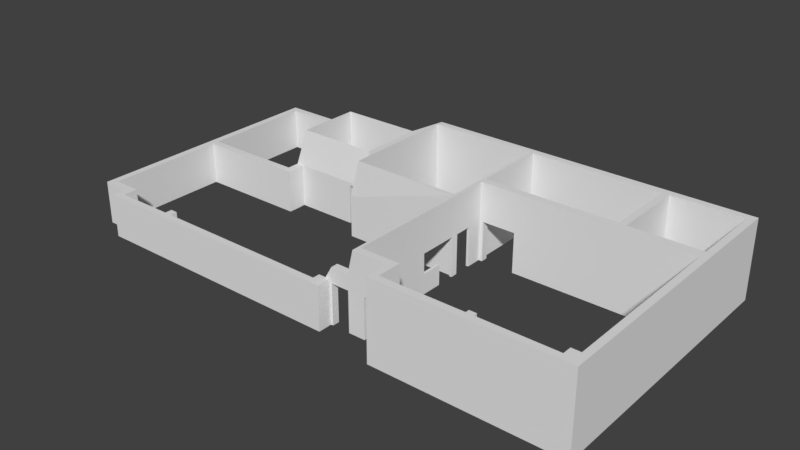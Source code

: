 # Source: Full-Building-Door.blend  (saved by Blender 2.79.0; exported with 4.5.12 LTS)
import bpy
from mathutils import Matrix  # noqa: F401  (used for matrix-valued properties, if any)

bpy.ops.wm.read_factory_settings(use_empty=True)
scene = bpy.context.scene
scene.name = 'Scene'

# ---- collections
col_collection_1 = bpy.data.collections.new('Collection 1'); scene.collection.children.link(col_collection_1)

# ---- world
world_world = bpy.data.worlds.new('World'); scene.world = world_world
world_world.color = (0.05088, 0.05088, 0.05088)
world_world.use_sun_shadow = False
world_world.sun_shadow_jitter_overblur = 0.0
world_world.cycles.sampling_method = 'MANUAL'

# ---- meshes
me_cube_001 = bpy.data.meshes.new('Cube.001')
me_cube_001.from_pydata([(30.61, 15.99, 4.5), (30.61, 15.99, 0.0), (30.61, 0.0, 4.5), (30.61, 0.0, 0.0), (0.0, 15.99, 2.477), (0.0, 15.99, 0.0), (0.0, 1.395, 2.477), (0.0, 1.395, 0.0), (18.2, 1.395, 4.5), (18.05, 1.395, 4.5), (5.796, 0.5885, 2.477), (0.4, 1.395, 2.477), (0.4, 1.395, 0.0), (5.796, 0.5885, 0.0), (18.05, 1.395, 0.0), (18.2, 1.395, 0.0), (0.4, 15.99, 2.477), (11.73, 15.99, 4.5), (17.8, 15.99, 4.5), (18.2, 15.99, 4.5), (18.2, 15.99, 0.0), (17.8, 15.99, 0.0), (11.73, 15.99, 0.0), (0.4, 15.99, 0.0), (30.21, 0.0, 0.0), (30.21, 15.99, 4.5), (30.21, 0.0, 4.5), (30.21, 15.99, 0.0), (30.61, 15.59, 4.5), (30.61, 11.32, 4.5), (30.61, 0.3997, 4.5), (30.61, 0.3997, 0.0), (30.61, 11.32, 0.0), (30.61, 15.59, 0.0), (0.0, 1.794, 2.477), (0.0, 10.12, 2.477), (0.0, 10.52, 2.477), (0.0, 15.59, 2.477), (0.0, 15.59, 0.0), (0.0, 10.52, 0.0), (0.0, 10.12, 0.0), (0.0, 1.794, 0.0), (18.2, 15.59, 4.5), (18.2, 11.32, 4.5), (18.2, 1.794, 4.5), (18.05, 15.59, 4.5), (18.05, 11.32, 4.5), (18.05, 1.794, 4.5), (11.73, 15.59, 4.5), (11.73, 10.52, 4.5), (11.73, 10.12, 4.5), (5.796, 0.9882, 2.477), (0.4, 15.59, 2.477), (0.4, 10.52, 2.477), (0.4, 10.12, 2.477), (0.4, 1.794, 2.477), (0.4, 15.59, 0.0), (0.4, 10.52, 0.0), (0.4, 10.12, 0.0), (0.4, 1.794, 0.0), (11.73, 15.59, 0.0), (11.73, 10.52, 0.0), (11.73, 10.12, 0.0), (5.796, 0.9882, 0.0), (18.05, 15.59, 0.0), (18.05, 11.32, 0.0), (18.05, 1.794, 0.0), (18.2, 15.59, 0.0), (18.2, 11.32, 0.0), (18.2, 1.794, 0.0), (30.21, 15.59, 4.5), (30.21, 11.32, 4.5), (29.7, 0.9055, 4.5), (30.21, 11.32, 0.0), (29.7, 0.9055, 0.0), (18.05, 8.694, 4.5), (18.05, 8.897, 4.5), (18.2, 10.92, 4.5), (0.0, 8.694, 0.0), (0.0, 9.093, 0.0), (0.0, 9.093, 2.477), (0.0, 8.694, 2.477), (30.61, 10.92, 0.0), (30.61, 10.92, 4.5), (11.73, 8.897, 4.5), (11.73, 8.694, 2.477), (0.4, 9.093, 2.477), (0.4, 8.694, 2.477), (0.4, 9.093, 0.0), (0.4, 8.694, 0.0), (11.73, 8.897, 0.0), (11.73, 8.694, 0.0), (18.05, 8.897, 0.0), (18.05, 8.694, 0.0), (18.2, 10.92, 0.0), (30.21, 10.92, 4.5), (11.32, 8.694, 2.477), (11.32, 9.093, 2.477), (11.32, 14.28, 2.477), (11.32, 13.88, 4.5), (11.32, 10.21, 4.5), (11.32, 9.811, 2.477), (11.32, 14.28, 0.0), (11.32, 13.88, 0.0), (11.32, 10.21, 0.0), (11.32, 9.811, 0.0), (11.32, 9.093, 0.0), (11.32, 8.694, 0.0), (5.392, 0.5885, 2.477), (6.662, 14.28, 0.0), (6.263, 15.99, 0.0), (6.662, 13.88, 0.0), (6.263, 15.59, 0.0), (6.662, 10.21, 0.0), (6.263, 10.52, 0.0), (6.662, 9.811, 0.0), (6.263, 9.811, 0.0), (5.392, 0.9882, 0.0), (6.662, 9.093, 0.0), (6.263, 9.093, 0.0), (6.662, 8.694, 0.0), (6.263, 8.694, 0.0), (6.263, 8.694, 2.477), (6.662, 8.694, 2.477), (6.263, 9.093, 2.477), (6.662, 9.093, 2.477), (5.392, 0.5885, 0.0), (6.263, 15.99, 2.477), (6.662, 14.28, 2.477), (6.263, 15.59, 2.477), (6.662, 13.88, 4.5), (6.263, 10.52, 2.477), (6.662, 10.21, 4.5), (6.263, 9.811, 2.477), (6.662, 9.811, 2.477), (5.392, 0.9882, 2.477), (25.48, 0.0, 4.5), (25.08, 0.0, 4.5), (26.21, 15.99, 0.0), (25.81, 15.99, 0.0), (25.08, 0.0, 0.0), (25.48, 0.0, 0.0), (25.81, 15.99, 4.5), (26.21, 15.99, 4.5), (26.21, 15.59, 0.0), (25.81, 15.59, 0.0), (26.21, 11.32, 0.0), (25.81, 11.32, 0.0), (25.48, 0.3997, 0.0), (25.08, 0.3997, 0.0), (25.81, 15.59, 4.5), (26.21, 15.59, 4.5), (25.81, 11.32, 4.5), (26.21, 11.32, 4.5), (25.08, 0.3997, 4.5), (25.48, 0.3997, 4.5), (25.81, 10.92, 4.5), (26.21, 10.92, 4.5), (26.21, 10.92, 0.0), (25.81, 10.92, 0.0), (30.21, 10.92, 0.0), (30.21, 15.59, 2.384e-07), (18.2, 8.694, 0.0), (18.2, 8.694, 4.5), (18.2, 8.897, 4.5), (18.2, 8.897, 0.0), (18.05, 10.92, 0.0), (18.05, 10.92, 4.5), (30.61, 0.9055, 4.5), (30.21, 0.9055, 4.5), (30.61, 0.9055, 0.0), (30.21, 0.9055, 0.0), (29.7, 0.0, 0.0), (29.7, 0.3997, 4.5), (29.7, 0.0, 4.5), (29.7, 0.3997, 0.0), (20.46, 0.0, 4.5), (20.46, 0.3997, 0.0), (20.46, 0.0, 0.0), (20.46, 0.3997, 4.5), (16.33, 0.5885, 2.477), (16.33, 0.5885, 0.0), (16.33, 0.9882, 0.0), (16.33, 0.9882, 2.477), (20.06, 0.0, 4.5), (20.06, 0.0, 0.0), (20.06, 1.395, 4.5), (20.06, 1.395, 0.0), (20.46, 1.794, 0.0), (20.46, 1.794, 4.5), (20.06, 1.794, 4.5), (20.06, 1.794, 0.0), (20.46, 1.395, 0.0), (20.46, 1.395, 4.5), (20.06, 0.3997, 4.5), (20.06, 0.3997, 0.0), (16.33, 1.395, 0.0), (16.33, 1.395, 2.477), (16.33, 1.794, 0.0), (16.33, 1.794, 2.477), (16.59, 0.5885, 2.477), (16.59, 0.5885, 0.0), (16.59, 0.9882, 2.477), (16.59, 0.9882, 0.0), (16.72, 1.395, 3.152), (16.72, 1.395, 0.0), (30.21, 10.92, 2.346), (26.21, 10.92, 2.346), (25.81, 10.92, 2.346), (29.7, 0.9055, 2.346), (25.48, 0.3997, 2.346), (25.08, 0.3997, 2.346), (18.2, 1.794, 2.287), (18.2, 10.92, 2.287), (18.2, 8.694, 2.287), (18.2, 8.897, 2.287), (30.21, 0.9055, 2.346), (29.7, 0.3997, 2.346), (20.46, 0.3997, 2.346), (20.46, 1.794, 2.346), (20.46, 1.395, 2.346), (20.06, 1.794, 2.346), (18.69, 1.395, 0.0), (19.69, 1.395, 0.0), (19.69, 1.395, 4.5), (18.69, 1.395, 4.5), (18.69, 1.794, 4.5), (19.69, 1.794, 4.5), (19.69, 1.794, 0.0), (18.69, 1.794, 0.0), (19.69, 1.794, 2.287), (18.69, 1.794, 2.287), (18.2, 8.999, 4.5), (18.2, 8.999, 0.0), (18.05, 8.999, 0.0), (18.05, 8.999, 4.5), (18.2, 8.999, 2.287), (18.05, 8.592, 0.0), (18.05, 7.577, 0.0), (18.05, 8.592, 4.5), (18.05, 7.577, 4.5), (18.2, 7.577, 4.5), (18.2, 8.592, 4.5), (18.2, 7.577, 0.0), (18.2, 8.592, 0.0), (18.2, 7.577, 2.287), (18.2, 8.592, 2.287), (18.2, 4.436, 1.144), (18.2, 1.998, 1.144), (18.05, 1.998, 1.144), (18.05, 4.436, 1.144), (18.05, 8.694, 2.287), (18.05, 8.694, 3.0), (5.796, 0.9882, 0.8258), (5.796, 0.9882, 1.652), (18.05, 1.794, 3.0), (18.05, 1.794, 2.287), (0.4, 1.794, 0.8258), (0.4, 1.794, 1.652), (5.392, 0.9882, 1.652), (5.392, 0.9882, 0.8258), (6.662, 9.811, 0.8258), (6.662, 9.811, 1.652), (6.662, 9.093, 1.652), (6.662, 9.093, 0.8258), (11.32, 8.694, 1.652), (11.32, 8.694, 0.8258), (11.73, 8.694, 0.8258), (11.73, 8.694, 1.652), (0.4, 8.694, 1.652), (0.4, 8.694, 0.8258), (6.263, 8.694, 0.8258), (6.263, 8.694, 1.652), (6.662, 8.694, 1.652), (6.662, 8.694, 0.8258), (11.32, 9.811, 1.652), (11.32, 9.811, 0.8258), (11.32, 9.093, 0.8258), (11.32, 9.093, 1.652), (16.33, 1.395, 1.652), (16.33, 1.395, 0.8258), (16.33, 1.794, 2.385), (16.33, 1.794, 2.292), (18.05, 8.592, 2.287), (18.05, 8.592, 3.0), (18.05, 7.577, 3.0), (18.05, 7.577, 2.287), (18.2, 4.436, 2.287), (18.2, 1.998, 2.287), (18.2, 4.436, 0.0), (18.2, 1.998, 0.0), (18.05, 6.358, 0.0), (18.05, 6.358, 4.5), (18.2, 6.358, 4.5), (18.2, 6.358, 0.0), (18.2, 6.358, 2.287), (18.05, 6.358, 3.0), (18.05, 6.358, 2.287), (18.05, 1.794, 1.144), (5.392, 0.9882, 0.4129), (6.662, 9.093, 0.4129), (11.32, 8.694, 0.4129), (0.4, 8.694, 0.4129), (5.796, 0.9882, 0.4129), (6.662, 8.694, 0.4129), (11.32, 9.811, 0.4129), (16.33, 1.395, 0.4129), (16.33, 1.794, 1.144), (18.05, 7.577, 1.144), (18.2, 4.436, 4.5), (18.05, 8.694, 1.144), (0.4, 1.794, 0.4129), (6.662, 9.811, 0.4129), (11.73, 8.694, 0.4129), (6.263, 8.694, 0.4129), (11.32, 9.093, 0.4129), (18.05, 8.592, 1.144), (18.2, 1.998, 4.5), (18.05, 6.358, 1.144), (30.21, 10.92, 1.144), (25.81, 10.92, 1.144), (18.2, 1.794, 1.144), (18.2, 8.897, 1.144), (30.21, 0.9055, 1.144), (29.7, 0.3997, 1.144), (20.46, 0.3997, 1.144), (20.46, 1.794, 1.144), (20.46, 1.395, 1.144), (20.06, 1.794, 1.144), (26.21, 10.92, 1.144), (29.7, 0.9055, 1.144), (25.48, 0.3997, 1.144), (25.08, 0.3997, 1.144), (18.2, 10.92, 1.144), (18.2, 8.694, 1.144), (19.69, 1.794, 1.144), (18.69, 1.794, 1.144), (18.2, 8.999, 1.144), (18.2, 7.577, 1.144), (18.2, 8.592, 1.144), (18.2, 6.358, 1.144), (18.05, 1.998, 2.287), (18.05, 4.436, 2.287), (18.05, 1.998, 3.0), (18.05, 4.436, 3.0), (18.05, 1.998, 4.5), (18.05, 4.436, 4.5), (18.05, 1.998, 0.0), (18.05, 4.436, 0.0), (18.05, 8.897, 2.287), (11.73, 15.59, 2.287), (11.73, 10.52, 2.287), (18.05, 11.32, 2.287), (11.73, 8.897, 2.287), (11.73, 10.12, 2.287), (18.05, 10.92, 2.287), (18.05, 8.999, 2.287), (18.05, 15.59, 2.287), (18.05, 8.897, 1.144), (11.73, 15.59, 1.144), (11.73, 8.897, 1.144), (18.05, 8.999, 1.144), (11.73, 10.52, 1.144), (18.05, 11.32, 1.144), (11.73, 10.12, 1.144), (18.05, 10.92, 1.144), (18.05, 15.59, 1.144), (18.2, 10.01, 0.0), (18.05, 10.01, 4.5), (18.2, 10.01, 4.5), (18.2, 10.01, 2.287), (18.2, 10.01, 1.144), (18.05, 10.01, 0.0), (18.05, 10.01, 2.287), (18.05, 10.01, 1.144), (10.22, 10.21, 4.5), (11.23, 10.21, 4.5), (10.22, 9.811, 2.477), (11.23, 9.811, 2.477), (11.23, 10.21, 0.0), (10.22, 10.21, 0.0), (11.23, 9.811, 0.0), (10.22, 9.811, 0.0), (10.22, 9.811, 2.287), (11.23, 9.811, 2.287), (6.662, 13.88, 2.287), (11.32, 13.88, 2.287), (6.662, 10.21, 2.287), (11.32, 10.21, 2.287), (10.22, 10.21, 2.287), (11.23, 10.21, 2.287), (30.61, 0.0, 3.0), (30.61, 0.0, 1.5), (30.61, 15.99, 3.0), (30.61, 15.99, 1.5), (0.0, 15.99, 1.652), (0.0, 15.99, 0.8258), (0.0, 1.395, 0.8258), (0.0, 1.395, 1.652), (20.06, 1.395, 3.0), (20.06, 1.395, 1.5), (0.0, 9.093, 1.652), (0.0, 9.093, 0.8258), (0.0, 8.694, 1.652), (0.0, 8.694, 0.8258), (18.2, 1.395, 2.292), (18.2, 1.395, 1.144), (18.05, 1.395, 2.287), (18.05, 1.395, 1.144), (5.796, 0.5885, 1.652), (5.796, 0.5885, 0.8258), (0.4, 1.395, 1.652), (0.4, 1.395, 0.8258), (0.4, 15.99, 1.652), (0.4, 15.99, 0.8258), (11.73, 15.99, 3.0), (11.73, 15.99, 1.5), (17.8, 15.99, 3.0), (17.8, 15.99, 1.5), (18.2, 15.99, 3.0), (18.2, 15.99, 1.5), (30.21, 0.0, 3.0), (30.21, 0.0, 1.5), (30.21, 15.99, 3.0), (30.21, 15.99, 1.5), (30.61, 11.32, 3.0), (30.61, 11.32, 1.5), (30.61, 0.3997, 3.0), (30.61, 0.3997, 1.5), (0.0, 1.794, 1.652), (0.0, 1.794, 0.8258), (0.0, 10.12, 1.652), (0.0, 10.12, 0.8258), (0.0, 10.52, 1.652), (0.0, 10.52, 0.8258), (0.0, 15.59, 1.652), (0.0, 15.59, 0.8258), (30.61, 10.92, 3.0), (30.61, 10.92, 1.5), (11.32, 14.28, 1.652), (11.32, 14.28, 0.8258), (6.263, 15.99, 1.652), (6.263, 15.99, 0.8258), (6.662, 14.28, 1.652), (6.662, 14.28, 0.8258), (5.392, 0.5885, 1.652), (5.392, 0.5885, 0.8258), (25.81, 15.99, 3.0), (25.81, 15.99, 1.5), (26.21, 15.99, 3.0), (26.21, 15.99, 1.5), (25.48, 0.0, 3.0), (25.48, 0.0, 1.5), (25.08, 0.0, 3.0), (25.08, 0.0, 1.5), (30.61, 15.59, 3.0), (30.61, 15.59, 1.5), (30.61, 0.9055, 3.0), (30.61, 0.9055, 1.5), (29.7, 0.0, 3.0), (29.7, 0.0, 1.5), (20.06, 0.3997, 3.0), (20.06, 0.3997, 1.5), (20.46, 0.0, 3.0), (20.46, 0.0, 1.5), (20.06, 0.0, 3.0), (20.06, 0.0, 1.5), (16.33, 0.5885, 1.652), (16.33, 0.5885, 0.8258), (16.59, 0.5885, 1.652), (16.59, 0.5885, 0.8258), (16.59, 0.9882, 1.652), (16.59, 0.9882, 0.8258), (16.72, 1.395, 2.277), (16.72, 1.395, 1.144), (19.69, 1.395, 2.29), (19.69, 1.395, 1.144), (18.69, 1.395, 2.29), (18.69, 1.395, 1.144), (25.48, 0.622, 4.5), (25.08, 0.622, 4.5), (19.69, 1.395, 2.287), (18.69, 1.395, 2.293), (25.08, 0.622, 0.0), (25.48, 0.622, 0.0), (25.48, 0.622, 2.346), (25.08, 0.622, 2.346), (25.48, 0.622, 1.144), (25.08, 0.622, 1.144), (29.09, 10.92, 4.5), (30.11, 10.92, 4.5), (29.09, 11.32, 4.5), (30.11, 11.32, 4.5), (30.11, 10.92, 0.0), (29.09, 10.92, 0.0), (30.11, 11.32, 0.0), (29.09, 11.32, 0.0), (29.09, 10.92, 2.287), (30.11, 10.92, 2.287), (29.09, 10.92, 1.144), (30.11, 10.92, 1.144), (30.21, 15.59, 1.144), (30.21, 15.59, 2.346), (30.21, 11.32, 1.144), (30.21, 11.32, 2.346), (26.21, 11.32, 1.144), (26.21, 11.32, 2.346), (26.21, 15.59, 2.346), (26.21, 15.59, 1.144), (29.09, 11.32, 2.287), (29.09, 11.32, 1.144), (30.11, 11.32, 2.287), (30.11, 11.32, 1.144), (20.31, 10.92, 0.0), (18.41, 10.92, 0.0), (18.41, 10.92, 4.5), (20.31, 10.92, 4.5), (20.31, 11.32, 0.0), (18.41, 11.32, 0.0), (18.41, 11.32, 4.5), (20.31, 11.32, 4.5), (18.41, 10.92, 2.287), (20.31, 10.92, 2.287), (18.41, 10.92, 1.144), (20.31, 10.92, 1.144), (25.81, 11.32, 1.144), (25.81, 11.32, 2.287), (18.41, 11.32, 2.287), (20.31, 11.32, 2.287), (18.41, 11.32, 1.144), (20.31, 11.32, 1.144), (25.81, 15.59, 2.287), (25.81, 15.59, 1.144), (18.2, 11.32, 2.287), (18.2, 11.32, 1.144), (18.2, 15.59, 1.144), (18.2, 15.59, 2.287), (17.73, 1.794, 0.0), (16.72, 1.794, 3.152), (17.73, 1.794, 3.152), (17.73, 1.395, 0.0), (17.73, 1.395, 3.152), (16.72, 1.794, 2.287), (17.73, 1.794, 2.287), (16.72, 1.794, 2.756), (17.73, 1.794, 2.795), (16.72, 1.794, 1.144), (17.73, 1.794, 1.144), (17.73, 1.395, 1.144), (17.73, 1.395, 2.282), (16.72, 1.794, 0.0), (17.73, 1.794, 2.282), (16.72, 1.794, 2.277), (16.59, 1.395, 2.477), (16.59, 1.395, 0.0), (16.59, 1.395, 0.8258), (16.59, 1.395, 1.652), (15.92, 0.5885, 2.477), (15.92, 0.9882, 0.0), (15.92, 0.5885, 0.0), (15.92, 0.9882, 2.477), (15.92, 0.9882, 1.652), (15.92, 0.9882, 0.8258), (15.92, 0.9882, 0.4129), (15.92, 0.5885, 0.8258), (15.92, 0.5885, 1.652), (15.92, 1.395, 0.0), (15.92, 1.395, 0.4129), (15.92, 1.395, 0.8258), (15.92, 1.395, 1.652), (15.92, 1.395, 2.477), (5.796, 1.395, 1.652), (5.796, 1.395, 2.477), (5.392, 1.395, 0.4129), (5.392, 1.395, 0.0), (5.796, 1.395, 0.8258), (5.392, 1.395, 2.477), (5.392, 1.395, 1.652), (5.392, 1.395, 0.8258), (5.796, 1.395, 0.4129), (5.796, 1.395, 0.0), (2.039, 0.5885, 2.477), (2.039, 0.9882, 0.0), (2.039, 0.5885, 0.0), (2.039, 0.9882, 2.477), (2.039, 0.9882, 1.652), (2.039, 0.9882, 0.8258), (2.039, 0.9882, 0.4129), (2.039, 0.5885, 0.8258), (2.039, 0.5885, 1.652), (1.585, 1.395, 2.477), (1.585, 1.395, 0.0), (1.585, 1.395, 1.652), (1.585, 1.395, 0.8258), (1.585, 0.5885, 2.477), (1.585, 0.5885, 0.0), (1.585, 0.5885, 0.8258), (1.585, 0.5885, 1.652), (2.039, 1.794, 2.477), (2.039, 1.794, 1.652), (0.5264, 1.395, 0.8258), (2.039, 1.794, 0.8258), (0.5264, 1.395, 1.652), (2.039, 1.794, 0.4129), (2.039, 1.794, 0.0), (1.542, 1.395, 1.652), (1.585, 0.9918, 0.8258), (1.585, 0.9918, 0.0), (1.585, 0.9918, 1.652), (1.585, 0.9918, 2.477), (1.542, 1.395, 0.8258), (1.542, 1.395, 2.477), (0.5264, 1.395, 2.477), (0.5264, 1.395, 0.0), (1.542, 1.395, 0.0), (0.5264, 1.794, 0.0), (1.542, 1.794, 0.0), (0.5264, 1.794, 0.4129), (1.542, 1.794, 0.4129), (0.5264, 1.794, 0.8258), (1.542, 1.794, 0.8258), (0.5264, 1.794, 1.652), (1.542, 1.794, 1.652), (0.5264, 1.794, 2.477), (1.542, 1.794, 2.477)], [(92, 93), (94, 166), (92, 165)], [(74, 31, 3, 24), (423, 25, 0, 393), (435, 37, 4, 395), (411, 11, 6, 398), (55, 34, 6, 11), (427, 30, 2, 391), (44, 47, 9, 8), (560, 51, 10, 557), (405, 8, 9, 407), (565, 557, 10, 409), (501, 508, 144, 161), (395, 4, 16, 413), (439, 98, 17, 415), (415, 17, 18, 417), (417, 18, 19, 419), (41, 59, 12, 7), (477, 225, 8, 405), (66, 69, 15, 14), (391, 2, 26, 421), (30, 72, 26, 2), (449, 143, 25, 423), (175, 74, 24, 172), (138, 27, 161, 144), (359, 362, 61, 60), (363, 65, 166, 365), (0, 25, 70, 28), (28, 70, 71, 29), (168, 169, 72, 30), (21, 20, 67, 64), (64, 67, 68, 65), (22, 21, 64, 60), (102, 22, 60, 103), (103, 60, 61, 104), (104, 61, 62, 105), (5, 23, 56, 38), (38, 56, 57, 39), (39, 57, 58, 40), (78, 89, 59, 41), (425, 29, 83, 437), (86, 80, 81, 87), (54, 35, 80, 86), (18, 17, 48, 45), (374, 365, 166, 372), (360, 358, 92, 90), (51, 254, 571, 572), (19, 18, 45, 42), (42, 45, 46, 43), (142, 19, 42, 150), (512, 503, 73, 495), (324, 330, 74, 175), (393, 0, 28, 455), (455, 28, 29, 425), (457, 168, 30, 427), (16, 4, 37, 52), (52, 37, 36, 53), (53, 36, 35, 54), (87, 81, 34, 55), (398, 6, 34, 429), (401, 80, 35, 431), (431, 35, 36, 433), (433, 36, 37, 435), (27, 1, 33, 161), (161, 33, 32, 73), (171, 170, 31, 74), (314, 302, 89, 121), (127, 16, 52, 129), (403, 81, 80, 401), (429, 34, 81, 403), (73, 32, 82, 160), (124, 86, 87, 122), (364, 360, 90, 62), (40, 58, 88, 79), (79, 88, 89, 78), (105, 62, 90, 106), (106, 90, 91, 107), (29, 71, 95, 83), (362, 364, 62, 61), (495, 73, 160, 493), (50, 101, 97, 84), (96, 85, 84), (17, 98, 99, 48), (48, 99, 100, 49), (49, 100, 101, 50), (313, 301, 107, 91), (379, 104, 105, 381), (109, 102, 103, 111), (443, 128, 98, 439), (413, 16, 127, 441), (441, 127, 128, 443), (582, 117, 126, 583), (117, 63, 13, 126), (23, 110, 112, 56), (110, 109, 111, 112), (112, 111, 113, 114), (116, 133, 131, 114), (114, 113, 115, 116), (116, 115, 118, 119), (88, 119, 121, 89), (119, 118, 120, 121), (51, 135, 108, 10), (409, 10, 108, 445), (134, 133, 124, 125), (463, 176, 184, 465), (125, 124, 122, 123), (98, 128, 130, 99), (128, 127, 129, 130), (386, 385, 111, 103), (130, 129, 131, 132), (375, 132, 134, 377), (132, 131, 133, 134), (587, 299, 117, 582), (312, 300, 118, 115), (147, 146, 158, 159), (323, 319, 160, 171), (329, 320, 159, 158), (151, 150, 152, 153), (25, 143, 151, 70), (143, 142, 150, 151), (145, 144, 146, 147), (20, 139, 145, 67), (139, 138, 144, 145), (177, 149, 140, 178), (149, 148, 141, 140), (419, 19, 142, 447), (447, 142, 143, 449), (503, 501, 161, 73), (459, 174, 136, 451), (451, 136, 137, 453), (491, 153, 157, 489), (153, 152, 156, 157), (173, 155, 136, 174), (155, 154, 137, 136), (331, 148, 484, 487), (499, 329, 158, 494), (523, 333, 94, 514), (325, 332, 149, 177), (508, 505, 146, 144), (525, 532, 145, 147), (535, 534, 68, 67), (532, 535, 67, 145), (530, 525, 147, 517), (43, 46, 167, 77), (368, 369, 77, 167), (363, 366, 64, 65), (236, 232, 164, 215), (357, 45, 48, 350), (519, 43, 77, 515), (517, 147, 159, 513), (75, 239, 242, 163), (339, 244, 162, 334), (215, 164, 163, 214), (300, 304, 120, 118), (304, 314, 121, 120), (315, 305, 105, 106), (316, 310, 93, 237), (382, 312, 115), (302, 311, 59, 89), (301, 315, 106, 107), (330, 323, 171, 74), (160, 82, 170, 171), (437, 83, 168, 457), (83, 95, 169, 168), (72, 173, 174, 26), (421, 26, 174, 459), (331, 324, 175, 148), (148, 175, 172, 141), (385, 387, 113, 111), (390, 388, 104, 379), (388, 386, 103, 104), (326, 188, 191, 328), (453, 137, 176, 463), (154, 179, 176, 137), (558, 182, 181, 559), (325, 177, 192, 327), (400, 187, 195, 462), (336, 229, 69, 321), (327, 192, 188, 326), (189, 190, 186, 193), (225, 226, 44, 8), (462, 195, 185, 466), (179, 194, 184, 176), (194, 179, 193, 186), (468, 181, 201, 470), (470, 201, 203, 472), (203, 554, 555, 472), (545, 539, 47, 255), (180, 200, 202, 183), (539, 541, 9, 47), (182, 203, 201, 181), (223, 228, 191, 187), (188, 192, 187, 191), (177, 195, 187, 192), (178, 185, 195, 177), (193, 220, 219, 189), (226, 231, 212, 44), (179, 218, 220, 193), (189, 219, 221, 190), (155, 173, 217, 210), (72, 169, 216, 209), (322, 215, 214, 334), (242, 246, 214, 163), (337, 236, 215, 322), (179, 154, 211, 218), (515, 77, 213, 521), (489, 157, 207, 497), (155, 210, 485, 479), (157, 156, 208, 207), (169, 95, 206, 216), (173, 72, 209, 217), (190, 221, 230, 227), (227, 230, 231, 226), (15, 69, 229, 222), (488, 487, 484, 483), (186, 190, 227, 224), (224, 227, 226, 225), (328, 191, 228, 335), (336, 231, 482, 478), (399, 186, 224, 475), (475, 224, 225, 477), (236, 337, 361, 356), (370, 369, 232, 236), (349, 76, 235, 356), (76, 164, 232, 235), (293, 295, 245, 241), (241, 245, 246, 242), (318, 308, 238, 291), (340, 294, 243, 338), (338, 243, 238, 308), (293, 241, 240, 292), (241, 242, 239, 240), (345, 346, 344, 343), (285, 240, 239, 284), (47, 345, 343, 255), (317, 309, 346, 345), (44, 317, 345, 47), (268, 252, 75, 85), (84, 85, 75, 76), (163, 164, 76, 75), (84, 97, 96), (313, 310, 251, 267), (267, 251, 252, 268), (248, 290, 289, 247), (321, 69, 290, 248), (286, 285, 284, 283), (249, 250, 348, 347), (298, 249, 347, 66), (292, 240, 285, 296), (296, 285, 286, 297), (547, 543, 256, 298), (543, 545, 255, 256), (306, 280, 282, 307), (280, 279, 281, 282), (96, 97, 278, 265), (265, 278, 277, 266), (87, 55, 258, 269), (269, 258, 257, 270), (377, 134, 262, 383), (383, 262, 261, 382), (239, 75, 252, 284), (284, 252, 251, 283), (97, 101, 275, 278), (278, 275, 276, 277), (123, 122, 272, 273), (273, 272, 271, 274), (125, 123, 273, 263), (263, 273, 274, 264), (134, 125, 263, 262), (262, 263, 264, 261), (584, 135, 259, 585), (585, 259, 260, 586), (85, 96, 265, 268), (268, 265, 266, 267), (122, 87, 269, 272), (272, 269, 270, 271), (303, 63, 580, 579), (117, 299, 573, 574), (344, 296, 297, 342), (346, 292, 296, 344), (309, 293, 292, 346), (247, 289, 294, 340), (250, 318, 291, 348), (309, 287, 295, 293), (342, 297, 318, 250), (196, 306, 307, 198), (537, 547, 298, 66), (317, 288, 287, 309), (91, 93, 310, 313), (44, 212, 288, 317), (266, 277, 315, 301), (270, 257, 311, 302), (382, 261, 312), (283, 251, 310, 316), (277, 276, 305, 315), (274, 271, 314, 304), (264, 274, 304, 300), (261, 264, 300, 312), (586, 260, 299, 587), (267, 266, 301, 313), (271, 270, 302, 314), (299, 260, 578, 573), (287, 247, 340, 295), (246, 245, 286, 283), (295, 340, 318, 297), (337, 233, 234, 361), (335, 228, 223, 476), (221, 328, 335, 230), (233, 337, 322, 165), (165, 322, 334, 162), (220, 327, 326, 219), (231, 336, 321, 212), (218, 325, 327, 220), (219, 326, 328, 221), (210, 217, 324, 331), (209, 216, 323, 330), (246, 339, 334, 214), (218, 211, 332, 325), (521, 213, 333, 523), (497, 207, 329, 499), (154, 155, 479, 480), (207, 208, 320, 329), (216, 206, 319, 323), (217, 209, 330, 324), (256, 341, 249, 298), (288, 248, 249, 341), (212, 321, 248, 288), (339, 246, 283, 316), (340, 338, 308, 318), (244, 339, 316, 237), (245, 295, 297, 286), (255, 343, 341, 256), (343, 344, 342, 341), (358, 349, 356, 361), (366, 357, 350, 359), (46, 45, 357, 352), (49, 50, 354, 351), (50, 84, 353, 354), (84, 76, 349, 353), (368, 167, 355, 373), (46, 352, 355, 167), (48, 49, 351, 350), (64, 366, 359, 60), (92, 358, 361, 234), (352, 357, 366, 363), (351, 354, 364, 362), (354, 353, 360, 364), (353, 349, 358, 360), (373, 355, 365, 374), (352, 363, 365, 355), (350, 351, 362, 359), (235, 368, 373, 356), (94, 333, 371, 367), (213, 77, 369, 370), (333, 213, 370, 371), (235, 232, 369, 368), (370, 236, 356, 373), (371, 370, 373, 374), (367, 371, 374, 372), (276, 381, 305), (275, 384, 381, 276), (389, 390, 384, 383), (101, 378, 384, 275), (378, 377, 383, 384), (387, 389, 380, 113), (380, 389, 383, 382), (305, 381, 105), (100, 376, 378, 101), (376, 375, 377, 378), (113, 380, 382, 115), (375, 376, 390, 389), (132, 375, 389, 387), (100, 99, 386, 388), (376, 100, 388, 390), (130, 132, 387, 385), (99, 130, 385, 386), (390, 379, 381, 384), (129, 52, 56, 112), (131, 129, 112, 114), (52, 53, 57, 56), (486, 485, 487, 488), (480, 479, 485, 486), (187, 400, 476, 223), (400, 399, 475, 476), (556, 473, 204, 553), (473, 556, 555, 474), (200, 469, 471, 202), (469, 470, 472, 471), (180, 467, 469, 200), (467, 468, 470, 469), (194, 461, 465, 184), (461, 462, 466, 465), (186, 399, 461, 194), (399, 400, 462, 461), (140, 454, 464, 178), (454, 453, 463, 464), (24, 422, 460, 172), (422, 421, 459, 460), (82, 438, 458, 170), (438, 437, 457, 458), (141, 452, 454, 140), (452, 451, 453, 454), (172, 460, 452, 141), (460, 459, 451, 452), (139, 448, 450, 138), (448, 447, 449, 450), (20, 420, 448, 139), (420, 419, 447, 448), (178, 464, 466, 185), (464, 463, 465, 466), (13, 410, 446, 126), (410, 409, 445, 446), (110, 442, 444, 109), (442, 441, 443, 444), (23, 414, 442, 110), (414, 413, 441, 442), (109, 444, 440, 102), (444, 443, 439, 440), (41, 430, 404, 78), (430, 429, 403, 404), (78, 404, 402, 79), (404, 403, 401, 402), (39, 434, 436, 38), (434, 433, 435, 436), (40, 432, 434, 39), (432, 431, 433, 434), (79, 402, 432, 40), (402, 401, 431, 432), (7, 397, 430, 41), (397, 398, 429, 430), (170, 458, 428, 31), (458, 457, 427, 428), (33, 456, 426, 32), (456, 455, 425, 426), (1, 394, 456, 33), (394, 393, 455, 456), (32, 426, 438, 82), (426, 425, 437, 438), (138, 450, 424, 27), (450, 449, 423, 424), (3, 392, 422, 24), (392, 391, 421, 422), (222, 478, 406, 15), (478, 477, 405, 406), (21, 418, 420, 20), (418, 417, 419, 420), (22, 416, 418, 21), (416, 415, 417, 418), (102, 440, 416, 22), (440, 439, 415, 416), (5, 396, 414, 23), (396, 395, 413, 414), (559, 564, 410, 13), (564, 565, 409, 410), (15, 406, 408, 14), (406, 405, 407, 408), (31, 428, 392, 3), (428, 427, 391, 392), (12, 412, 397, 7), (412, 411, 398, 397), (38, 436, 396, 5), (436, 435, 395, 396), (27, 424, 394, 1), (424, 423, 393, 394), (229, 336, 478, 222), (231, 230, 481, 482), (332, 211, 486, 488), (230, 335, 476, 481), (211, 154, 480, 486), (148, 149, 483, 484), (149, 332, 488, 483), (210, 331, 487, 485), (206, 498, 500, 319), (95, 490, 498, 206), (490, 489, 497, 498), (319, 500, 493, 160), (71, 492, 490, 95), (492, 491, 489, 490), (146, 496, 494, 158), (505, 510, 496, 146), (496, 510, 499, 494), (491, 492, 511, 509), (511, 512, 500, 498), (153, 491, 509, 506), (506, 509, 510, 505), (151, 153, 506, 507), (507, 506, 505, 508), (71, 70, 502, 504), (504, 502, 501, 503), (492, 71, 504, 511), (511, 504, 503, 512), (70, 151, 507, 502), (502, 507, 508, 501), (510, 509, 497, 499), (509, 511, 498, 497), (512, 495, 493, 500), (208, 522, 524, 320), (523, 514, 518, 529), (156, 516, 522, 208), (516, 515, 521, 522), (68, 518, 514, 94), (152, 520, 516, 156), (520, 519, 515, 516), (534, 529, 518, 68), (320, 524, 513, 159), (522, 521, 527, 528), (519, 520, 528, 527), (524, 522, 528, 530), (521, 523, 529, 527), (513, 524, 530, 517), (43, 519, 527, 533), (533, 527, 529, 534), (520, 152, 526, 528), (528, 526, 525, 530), (150, 42, 536, 531), (531, 536, 535, 532), (42, 43, 533, 536), (536, 533, 534, 535), (152, 150, 531, 526), (526, 531, 532, 525), (133, 116, 119, 124), (119, 88, 86, 124), (88, 58, 54, 86), (54, 58, 57, 53), (287, 288, 341, 342), (248, 247, 250, 249), (247, 287, 342, 250), (408, 407, 549, 548), (548, 549, 551, 547), (14, 408, 548, 540), (540, 548, 547, 537), (542, 544, 545, 543), (66, 14, 540, 537), (538, 204, 541, 539), (407, 9, 541, 549), (549, 541, 204, 473), (544, 538, 539, 545), (474, 205, 550, 546), (473, 474, 546, 552), (549, 473, 552, 551), (198, 307, 546, 550), (546, 307, 282, 542), (282, 281, 544, 542), (281, 199, 538, 544), (279, 197, 199, 281), (538, 199, 197, 204), (307, 198, 474, 473), (474, 555, 554, 205), (197, 553, 204), (471, 556, 553, 202), (472, 555, 556, 471), (468, 467, 565, 564), (181, 468, 564, 559), (253, 562, 563, 303), (254, 561, 562, 253), (51, 560, 561, 254), (63, 558, 559, 13), (303, 563, 558, 63), (467, 180, 557, 565), (183, 560, 557, 180), (553, 197, 183, 202), (182, 196, 554, 203), (306, 196, 566, 567), (306, 567, 568, 280), (280, 568, 569, 279), (279, 569, 570, 197), (558, 563, 567, 566), (562, 568, 567, 563), (561, 569, 568, 562), (560, 570, 569, 561), (183, 197, 570, 560), (573, 579, 580, 574), (576, 572, 571, 577), (577, 571, 575, 578), (578, 575, 579, 573), (260, 259, 577, 578), (63, 117, 574, 580), (135, 51, 572, 576), (254, 253, 575, 571), (253, 303, 579, 575), (259, 135, 576, 577), (446, 445, 589, 588), (126, 446, 588, 583), (135, 584, 581, 108), (445, 108, 581, 589), (605, 610, 593, 592), (611, 605, 592, 590), (610, 614, 591, 593), (589, 581, 594, 597), (583, 588, 596, 595), (588, 589, 597, 596), (607, 595, 596, 606), (606, 596, 597, 608), (608, 597, 594, 609), (584, 585, 599, 598), (585, 586, 601, 599), (586, 587, 603, 601), (587, 582, 604, 603), (616, 618, 603, 604), (618, 620, 601, 603), (620, 622, 599, 601), (622, 624, 598, 599), (592, 608, 609, 590), (593, 606, 608, 592), (591, 607, 606, 593), (583, 595, 607, 582), (582, 607, 591, 604), (581, 584, 609, 594), (584, 598, 590, 609), (624, 611, 590, 598), (614, 616, 604, 591), (12, 59, 615, 613), (613, 615, 616, 614), (55, 11, 612, 623), (623, 612, 611, 624), (258, 55, 623, 621), (621, 623, 624, 622), (257, 258, 621, 619), (619, 621, 622, 620), (311, 257, 619, 617), (617, 619, 620, 618), (59, 311, 617, 615), (615, 617, 618, 616), (412, 12, 613, 600), (600, 613, 614, 610), (11, 411, 602, 612), (612, 602, 605, 611), (411, 412, 600, 602), (602, 600, 610, 605)])
_uv = me_cube_001.uv_layers.new(name='UVMap')
_uv.uv.foreach_set('vector', [0.2514, 0.2818, 0.2514, 0.2712, 0.255, 0.2692, 0.257, 0.2728, 0.6624, 0.03098, 0.6624, 0.04635, 0.6582, 0.04635, 0.6582, 0.03098, 0.004344, 0.01716, 0.004344, 0.02562, 0.000237, 0.02562, 0.000237, 0.01716, 0.1539, 0.01716, 0.1539, 0.02562, 0.1498, 0.02562, 0.1498, 0.01716, 0.3275, 0.2869, 0.3235, 0.2869, 0.3235, 0.2828, 0.3275, 0.2828, 0.4984, 0.03098, 0.4984, 0.04635, 0.4943, 0.04635, 0.4943, 0.03098, 0.3195, 0.3229, 0.3195, 0.3245, 0.3154, 0.3245, 0.3154, 0.3229, 0.1571, 0.3351, 0.05333, 0.3351, 0.05333, 0.331, 0.1571, 0.331, 0.3529, 0.02373, 0.3529, 0.04635, 0.3513, 0.04635, 0.3513, 0.02368, 0.3213, 0.01716, 0.3213, 0.02563, 0.2175, 0.02562, 0.2175, 0.01716, 0.08507, 0.245, 0.04406, 0.245, 0.04406, 0.2332, 0.08507, 0.2332, 0.9998, 0.01717, 0.9998, 0.02563, 0.9957, 0.02563, 0.9957, 0.01717, 0.8698, 0.01717, 0.8698, 0.02563, 0.8518, 0.04636, 0.8518, 0.03098, 0.8518, 0.03098, 0.8518, 0.04636, 0.7895, 0.04636, 0.7895, 0.03098, 0.7895, 0.03098, 0.7895, 0.04636, 0.7854, 0.04636, 0.7854, 0.03098, 0.3278, 0.3179, 0.3278, 0.3138, 0.3319, 0.3138, 0.3319, 0.3179, 0.3578, 0.0237, 0.3578, 0.04635, 0.3529, 0.04635, 0.3529, 0.02373, 0.321, 0.3063, 0.321, 0.3078, 0.3169, 0.3078, 0.3169, 0.3063, 0.4943, 0.03098, 0.4943, 0.04635, 0.4902, 0.04635, 0.4902, 0.03098, 0.25, 0.2362, 0.2444, 0.2453, 0.2444, 0.2347, 0.248, 0.2327, 0.7034, 0.03098, 0.7034, 0.04635, 0.6624, 0.04635, 0.6624, 0.03098, 0.3107, 0.3108, 0.3152, 0.3133, 0.3045, 0.3133, 0.3071, 0.3088, 0.2243, 0.3222, 0.2653, 0.3222, 0.2653, 0.3264, 0.2243, 0.3264, 0.1337, 0.1744, 0.1856, 0.1744, 0.1856, 0.1861, 0.1337, 0.1861, 0.02503, 0.1744, 0.02503, 0.1861, 0.02094, 0.1861, 0.02094, 0.1744, 0.1707, 0.3264, 0.1666, 0.3264, 0.1666, 0.3222, 0.1707, 0.3222, 0.3372, 0.2507, 0.3372, 0.2548, 0.2934, 0.2548, 0.2934, 0.2507, 0.3164, 0.3068, 0.3123, 0.3068, 0.3071, 0.3068, 0.3164, 0.3016, 0.329, 0.1878, 0.329, 0.1919, 0.3249, 0.1919, 0.3249, 0.1903, 0.09716, 0.3356, 0.09716, 0.3371, 0.05333, 0.3371, 0.05333, 0.3356, 0.1967, 0.3538, 0.2589, 0.3538, 0.2615, 0.3579, 0.1967, 0.3579, 0.2974, 0.325, 0.3155, 0.325, 0.3115, 0.3259, 0.2934, 0.3259, 0.331, 0.2139, 0.3485, 0.2181, 0.2966, 0.2181, 0.2934, 0.2139, 0.2537, 0.296, 0.2569, 0.3002, 0.2528, 0.3002, 0.2496, 0.296, 0.3273, 0.3138, 0.3273, 0.3179, 0.3232, 0.3179, 0.3232, 0.3138, 0.3454, 0.2279, 0.3454, 0.2319, 0.2934, 0.2319, 0.2934, 0.2279, 0.3262, 0.2919, 0.3262, 0.296, 0.322, 0.296, 0.322, 0.2919, 0.1962, 0.3538, 0.1962, 0.3579, 0.1255, 0.3579, 0.1255, 0.3538, 0.6103, 0.03098, 0.6103, 0.04635, 0.6062, 0.04635, 0.6062, 0.03098, 0.1658, 0.3305, 0.1617, 0.3305, 0.1617, 0.3264, 0.1658, 0.3264, 0.3169, 0.2919, 0.3169, 0.296, 0.3064, 0.296, 0.3064, 0.2919, 0.3557, 0.1997, 0.2934, 0.1997, 0.2934, 0.1956, 0.3582, 0.1956, 0.01168, 0.1744, 0.02094, 0.1744, 0.02094, 0.1861, 0.01168, 0.1861, 0.2023, 0.1744, 0.2671, 0.1744, 0.2671, 0.1861, 0.2023, 0.1861, 0.1341, 0.07222, 0.1341, 0.06376, 0.1382, 0.06376, 0.1382, 0.07222, 0.3249, 0.1832, 0.329, 0.1832, 0.3265, 0.1873, 0.3249, 0.1873, 0.1415, 0.3356, 0.1415, 0.3371, 0.09763, 0.3371, 0.09763, 0.3356, 0.2034, 0.3533, 0.1255, 0.3533, 0.1255, 0.3492, 0.2034, 0.3492, 0.1299, 0.245, 0.1289, 0.245, 0.1289, 0.2332, 0.1299, 0.2332, 0.1369, 0.1278, 0.1421, 0.1278, 0.1421, 0.1395, 0.1369, 0.1395, 0.6582, 0.03098, 0.6582, 0.04635, 0.6541, 0.04635, 0.6541, 0.03098, 0.6541, 0.03098, 0.6541, 0.04635, 0.6103, 0.04635, 0.6103, 0.03098, 0.5036, 0.03098, 0.5036, 0.04635, 0.4984, 0.04635, 0.4984, 0.03098, 0.329, 0.3088, 0.329, 0.3129, 0.3249, 0.3129, 0.3249, 0.3088, 0.3454, 0.2324, 0.3454, 0.2365, 0.2934, 0.2365, 0.2934, 0.2324, 0.3256, 0.3016, 0.3256, 0.3057, 0.3215, 0.3057, 0.3215, 0.3016, 0.07093, 0.3584, 0.07093, 0.3625, 0.000237, 0.3625, 0.000237, 0.3584, 0.1498, 0.01716, 0.1498, 0.02562, 0.1457, 0.02562, 0.1457, 0.01716, 0.07096, 0.01716, 0.07096, 0.02562, 0.06044, 0.02562, 0.06044, 0.01716, 0.06044, 0.01716, 0.06044, 0.02562, 0.05631, 0.02562, 0.05631, 0.01716, 0.05631, 0.01716, 0.05631, 0.02562, 0.004344, 0.02562, 0.004344, 0.01716, 0.1666, 0.3177, 0.1707, 0.3177, 0.1707, 0.3218, 0.1666, 0.3218, 0.3372, 0.2553, 0.3372, 0.2594, 0.2934, 0.2594, 0.2934, 0.2553, 0.298, 0.3108, 0.3016, 0.3088, 0.3041, 0.3133, 0.2934, 0.3133, 0.3367, 0.05106, 0.2767, 0.05106, 0.2767, 0.04683, 0.3367, 0.04683, 0.3535, 0.2043, 0.2934, 0.2043, 0.2934, 0.2002, 0.3535, 0.2002, 0.07505, 0.01716, 0.07505, 0.02562, 0.07096, 0.02562, 0.07096, 0.01716, 0.1457, 0.01716, 0.1457, 0.02562, 0.07505, 0.02562, 0.07505, 0.01716, 0.3269, 0.2966, 0.3269, 0.3007, 0.3229, 0.3007, 0.3229, 0.2966, 0.3535, 0.2088, 0.2934, 0.2088, 0.2934, 0.2047, 0.3535, 0.2047, 0.1898, 0.1744, 0.2023, 0.1744, 0.2023, 0.1861, 0.1898, 0.1861, 0.3039, 0.3138, 0.3039, 0.3179, 0.2934, 0.3179, 0.2934, 0.3138, 0.3266, 0.296, 0.3266, 0.2919, 0.3307, 0.2919, 0.3307, 0.296, 0.3028, 0.2919, 0.3059, 0.2961, 0.2934, 0.2961, 0.2954, 0.2919, 0.3169, 0.3058, 0.3189, 0.3016, 0.321, 0.3016, 0.321, 0.3058, 0.3249, 0.2914, 0.3207, 0.2914, 0.3207, 0.2873, 0.3249, 0.2873, 0.1856, 0.1744, 0.1898, 0.1744, 0.1898, 0.1861, 0.1856, 0.1861, 0.3112, 0.3073, 0.3112, 0.3083, 0.3071, 0.3083, 0.3071, 0.3073, 0.2656, 0.1991, 0.2444, 0.196, 0.2444, 0.1886, 0.2656, 0.1866, 0.2555, 0.2239, 0.2594, 0.2255, 0.2514, 0.2447, 0.2543, 0.3173, 0.2268, 0.3173, 0.2398, 0.3006, 0.2522, 0.3138, 0.3485, 0.2186, 0.331, 0.2228, 0.2934, 0.2228, 0.2966, 0.2186, 0.2642, 0.2857, 0.2615, 0.2811, 0.2658, 0.2605, 0.2658, 0.2818, 0.4156, 0.05106, 0.4114, 0.05106, 0.4114, 0.04683, 0.4156, 0.04683, 0.09393, 0.3446, 0.0948, 0.3446, 0.0948, 0.3487, 0.09393, 0.3487, 0.2934, 0.237, 0.3411, 0.237, 0.3411, 0.2411, 0.2934, 0.2411, 0.9175, 0.01717, 0.9175, 0.02563, 0.8698, 0.02563, 0.8698, 0.01717, 0.9957, 0.01717, 0.9957, 0.02563, 0.9356, 0.02563, 0.9356, 0.01717, 0.9356, 0.01717, 0.9356, 0.02563, 0.9175, 0.02563, 0.9175, 0.01717, 0.1895, 0.3303, 0.2229, 0.3222, 0.2238, 0.3262, 0.1904, 0.3343, 0.3203, 0.3129, 0.3203, 0.3088, 0.3244, 0.3088, 0.3244, 0.3129, 0.2039, 0.3492, 0.264, 0.3492, 0.264, 0.3533, 0.2039, 0.3533, 0.3155, 0.3273, 0.2974, 0.3273, 0.2934, 0.3264, 0.3115, 0.3264, 0.3485, 0.2233, 0.331, 0.2274, 0.2934, 0.2274, 0.2966, 0.2233, 0.2929, 0.2593, 0.2676, 0.2593, 0.2676, 0.2521, 0.2929, 0.2521, 0.3227, 0.3138, 0.3196, 0.3179, 0.3154, 0.3179, 0.3154, 0.3138, 0.2651, 0.3162, 0.2651, 0.3203, 0.2578, 0.3203, 0.2578, 0.3162, 0.2934, 0.2093, 0.3535, 0.2093, 0.3535, 0.2134, 0.2934, 0.2134, 0.3112, 0.3278, 0.3112, 0.3319, 0.3071, 0.3319, 0.3071, 0.3278, 0.3224, 0.3007, 0.3182, 0.3007, 0.3182, 0.2966, 0.3224, 0.2966, 0.2175, 0.01716, 0.2175, 0.02562, 0.2134, 0.02562, 0.2134, 0.01716, 0.3203, 0.2873, 0.3203, 0.2914, 0.3129, 0.2914, 0.3129, 0.2873, 0.3903, 0.03098, 0.3903, 0.04635, 0.3862, 0.04635, 0.3862, 0.03098, 0.3067, 0.3278, 0.3067, 0.3319, 0.3026, 0.3319, 0.3026, 0.3278, 0.3411, 0.1827, 0.2934, 0.1827, 0.2934, 0.1616, 0.3411, 0.1616, 0.3109, 0.1832, 0.3245, 0.1951, 0.3208, 0.1932, 0.2934, 0.1951, 0.08548, 0.2101, 0.03779, 0.21, 0.0378, 0.1866, 0.08548, 0.1866, 0.2087, 0.3006, 0.2263, 0.3218, 0.1744, 0.3218, 0.1712, 0.3006, 0.3298, 0.1611, 0.2934, 0.1611, 0.2934, 0.14, 0.3298, 0.14, 0.2514, 0.223, 0.2514, 0.2017, 0.2584, 0.1996, 0.2595, 0.2035, 0.1809, 0.05106, 0.1466, 0.05106, 0.1466, 0.04683, 0.1809, 0.04683, 0.3523, 0.05106, 0.3449, 0.05106, 0.3449, 0.04683, 0.3523, 0.04683, 0.2934, 0.3278, 0.2975, 0.3278, 0.2975, 0.3319, 0.2934, 0.3319, 0.1473, 0.1278, 0.2499, 0.1278, 0.2499, 0.1395, 0.1473, 0.1395, 0.2909, 0.1278, 0.295, 0.1278, 0.295, 0.1395, 0.2909, 0.1395, 0.3372, 0.2599, 0.3372, 0.264, 0.2934, 0.264, 0.2934, 0.2599, 0.2653, 0.3309, 0.2243, 0.3309, 0.2243, 0.3268, 0.2653, 0.3268, 0.3201, 0.325, 0.3201, 0.3291, 0.316, 0.3291, 0.316, 0.325, 0.3372, 0.2645, 0.3372, 0.2686, 0.2934, 0.2686, 0.2934, 0.2645, 0.000237, 0.3492, 0.07816, 0.3492, 0.07816, 0.3533, 0.000237, 0.3533, 0.3247, 0.325, 0.3247, 0.3291, 0.3205, 0.3291, 0.3205, 0.325, 0.2934, 0.2461, 0.3407, 0.2461, 0.3407, 0.2502, 0.2934, 0.2502, 0.3274, 0.2966, 0.3315, 0.2966, 0.3315, 0.3007, 0.3274, 0.3007, 0.7854, 0.03098, 0.7854, 0.04636, 0.7075, 0.04635, 0.7075, 0.03098, 0.7075, 0.03098, 0.7075, 0.04635, 0.7034, 0.04635, 0.7034, 0.03098, 0.1289, 0.245, 0.08507, 0.245, 0.08507, 0.2332, 0.1289, 0.2332, 0.485, 0.03098, 0.485, 0.04635, 0.4417, 0.04635, 0.4417, 0.03098, 0.4417, 0.03098, 0.4417, 0.04635, 0.4376, 0.04635, 0.4376, 0.03098, 0.323, 0.2823, 0.2934, 0.2823, 0.2934, 0.2782, 0.323, 0.2782, 0.3021, 0.3319, 0.298, 0.3319, 0.298, 0.3278, 0.3021, 0.3278, 0.3367, 0.2777, 0.2934, 0.2777, 0.2934, 0.2736, 0.3367, 0.2736, 0.1707, 0.3309, 0.1666, 0.3309, 0.1666, 0.3268, 0.1707, 0.3268, 0.09363, 0.1278, 0.09363, 0.1395, 0.09136, 0.1395, 0.09136, 0.1278, 0.2613, 0.1278, 0.2909, 0.1278, 0.2909, 0.1395, 0.2613, 0.1395, 0.3708, 0.1278, 0.3729, 0.1278, 0.3729, 0.1395, 0.3708, 0.1395, 0.03766, 0.1278, 0.08498, 0.1278, 0.08498, 0.1395, 0.03766, 0.1395, 0.04406, 0.245, 0.000237, 0.245, 0.000237, 0.2332, 0.04406, 0.2332, 0.1658, 0.2915, 0.122, 0.2915, 0.122, 0.2798, 0.1658, 0.2798, 0.04406, 0.2915, 0.000237, 0.2915, 0.000237, 0.2798, 0.04406, 0.2798, 0.122, 0.2915, 0.04406, 0.2915, 0.04406, 0.2798, 0.122, 0.2798, 0.1928, 0.2884, 0.2491, 0.2885, 0.2491, 0.3002, 0.1928, 0.3002, 0.324, 0.3229, 0.324, 0.3245, 0.3199, 0.3245, 0.3199, 0.3229, 0.3049, 0.3245, 0.3049, 0.3229, 0.3141, 0.3229, 0.3141, 0.3245, 0.02503, 0.1744, 0.06886, 0.1744, 0.06886, 0.1861, 0.02503, 0.1861, 0.3926, 0.1161, 0.3926, 0.09342, 0.3936, 0.09342, 0.3936, 0.1161, 0.06886, 0.1627, 0.06886, 0.14, 0.1337, 0.14, 0.1337, 0.1627, 0.002313, 0.3579, 0.000237, 0.3579, 0.000237, 0.3538, 0.002313, 0.3538, 0.06871, 0.34, 0.125, 0.34, 0.125, 0.3441, 0.06871, 0.3441, 0.2419, 0.1882, 0.2408, 0.1882, 0.2408, 0.1866, 0.2419, 0.1866, 0.3967, 0.1278, 0.3967, 0.1395, 0.3957, 0.1395, 0.3957, 0.1278, 0.3936, 0.1161, 0.3936, 0.09342, 0.3957, 0.09342, 0.3957, 0.1161, 0.3449, 0.05106, 0.3408, 0.05106, 0.3408, 0.04683, 0.3449, 0.04683, 0.3408, 0.05106, 0.3367, 0.05106, 0.3367, 0.04683, 0.3408, 0.04683, 0.4073, 0.05106, 0.4, 0.05106, 0.4, 0.04683, 0.4073, 0.04683, 0.4815, 0.05855, 0.4804, 0.05855, 0.4804, 0.04683, 0.4815, 0.04683, 0.3887, 0.04683, 0.3523, 0.05106, 0.3523, 0.04683, 0.2767, 0.05106, 0.206, 0.05106, 0.206, 0.04683, 0.2767, 0.04683, 0.4114, 0.05106, 0.4073, 0.05106, 0.4073, 0.04683, 0.4114, 0.04683, 0.1421, 0.1278, 0.1473, 0.1278, 0.1473, 0.1395, 0.1421, 0.1395, 0.2281, 0.34, 0.2281, 0.3441, 0.1255, 0.3441, 0.1255, 0.34, 0.6062, 0.03098, 0.6062, 0.04635, 0.5036, 0.04635, 0.5036, 0.03098, 0.2281, 0.3446, 0.2281, 0.3487, 0.1255, 0.3487, 0.1255, 0.3446, 0.3178, 0.2966, 0.3132, 0.2991, 0.3097, 0.3011, 0.3071, 0.2966, 0.4902, 0.03098, 0.4902, 0.04635, 0.485, 0.04635, 0.485, 0.03098, 0.09363, 0.1278, 0.1369, 0.1278, 0.1369, 0.1395, 0.09363, 0.1395, 0.2934, 0.269, 0.3367, 0.269, 0.3367, 0.2731, 0.2934, 0.2731, 0.03779, 0.21, 0.0002448, 0.21, 0.0002529, 0.1866, 0.0378, 0.1866, 0.1239, 0.2101, 0.123, 0.2101, 0.123, 0.1866, 0.1239, 0.1866, 0.123, 0.2101, 0.08548, 0.2101, 0.08548, 0.1866, 0.123, 0.1866, 0.02336, 0.1278, 0.02336, 0.1395, 0.01926, 0.1395, 0.01926, 0.1278, 0.4376, 0.03098, 0.4376, 0.04635, 0.3903, 0.04635, 0.3903, 0.03098, 0.3407, 0.2457, 0.2934, 0.2457, 0.2934, 0.2416, 0.3407, 0.2416, 0.1571, 0.3264, 0.1612, 0.3264, 0.1612, 0.3305, 0.1571, 0.3305, 0.03766, 0.1278, 0.03766, 0.1395, 0.02746, 0.1395, 0.02746, 0.1278, 0.3719, 0.01561, 0.3719, 0.0002381, 0.3821, 0.0002382, 0.3821, 0.01561, 0.005184, 0.1278, 0.005184, 0.1395, 0.0002372, 0.1395, 0.0002371, 0.1278, 0.02746, 0.1278, 0.02746, 0.1395, 0.02336, 0.1395, 0.02336, 0.1278, 0.3294, 0.2914, 0.3253, 0.2914, 0.3253, 0.2873, 0.3294, 0.2873, 0.2984, 0.2873, 0.2984, 0.2914, 0.2934, 0.2914, 0.2934, 0.2873, 0.3821, 0.01561, 0.3821, 0.0002382, 0.3862, 0.0002382, 0.3862, 0.01561, 0.3292, 0.3291, 0.3251, 0.3291, 0.3251, 0.325, 0.3292, 0.325, 0.3154, 0.3225, 0.3154, 0.3184, 0.3256, 0.3184, 0.3256, 0.3225, 0.3254, 0.0087, 0.3254, 0.0002378, 0.3281, 0.0002379, 0.3281, 0.0087, 0.3281, 0.0087, 0.3281, 0.0002379, 0.3322, 0.0002379, 0.3322, 0.0087, 0.3322, 0.0002379, 0.3364, 0.0002379, 0.3364, 0.0087, 0.3322, 0.0087, 0.003495, 0.07547, 0.003495, 0.07913, 0.0002372, 0.09294, 0.0002371, 0.07757, 0.316, 0.3323, 0.316, 0.3295, 0.3201, 0.3295, 0.3201, 0.3323, 0.2444, 0.218, 0.2485, 0.218, 0.2485, 0.2322, 0.2444, 0.2322, 0.3321, 0.2828, 0.3321, 0.2855, 0.328, 0.2855, 0.328, 0.2828, 0.2523, 0.3178, 0.2564, 0.3178, 0.2564, 0.3215, 0.2523, 0.3215, 0.3301, 0.3184, 0.3301, 0.3225, 0.326, 0.3225, 0.326, 0.3184, 0.2934, 0.3225, 0.2934, 0.3184, 0.3036, 0.3184, 0.3036, 0.3225, 0.3302, 0.3016, 0.3302, 0.3057, 0.3261, 0.3057, 0.3261, 0.3016, 0.02746, 0.09342, 0.02746, 0.1155, 0.02336, 0.1155, 0.02336, 0.09342, 0.005184, 0.09342, 0.005184, 0.1161, 0.0002371, 0.1161, 0.000237, 0.09342, 0.03766, 0.09342, 0.03766, 0.1155, 0.02746, 0.1155, 0.02746, 0.09342, 0.02336, 0.09342, 0.02336, 0.1155, 0.01926, 0.1155, 0.01926, 0.09342, 0.09363, 0.09342, 0.1369, 0.09342, 0.1369, 0.1155, 0.09363, 0.1155, 0.1421, 0.09342, 0.1473, 0.09342, 0.1473, 0.1155, 0.1421, 0.1155, 0.3936, 0.1278, 0.3936, 0.1161, 0.3957, 0.1161, 0.3957, 0.1278, 0.3967, 0.09342, 0.3967, 0.1161, 0.3957, 0.1161, 0.3957, 0.09342, 0.3926, 0.1278, 0.3926, 0.1161, 0.3936, 0.1161, 0.3936, 0.1278, 0.03766, 0.09342, 0.08498, 0.09342, 0.08498, 0.1155, 0.03766, 0.1155, 0.3708, 0.09342, 0.3729, 0.09342, 0.3729, 0.1161, 0.3708, 0.1161, 0.2613, 0.09342, 0.2909, 0.09342, 0.2909, 0.1155, 0.2613, 0.1161, 0.09363, 0.09342, 0.09363, 0.1155, 0.09136, 0.1155, 0.09136, 0.09342, 0.2909, 0.09342, 0.295, 0.09342, 0.295, 0.1155, 0.2909, 0.1155, 0.1473, 0.09342, 0.2499, 0.09342, 0.2499, 0.1155, 0.1473, 0.1155, 0.1369, 0.09342, 0.1421, 0.09342, 0.1421, 0.1155, 0.1369, 0.1155, 0.01926, 0.09342, 0.01926, 0.1155, 0.01552, 0.1161, 0.01552, 0.09342, 0.01552, 0.09342, 0.01552, 0.1161, 0.005184, 0.1161, 0.005184, 0.09342, 0.2444, 0.2499, 0.2444, 0.2458, 0.2494, 0.2458, 0.2494, 0.2499, 0.08726, 0.1278, 0.09136, 0.1278, 0.09136, 0.1395, 0.08726, 0.1395, 0.3124, 0.2873, 0.3124, 0.2914, 0.3087, 0.2914, 0.3087, 0.2873, 0.3087, 0.2873, 0.3087, 0.2914, 0.2984, 0.2914, 0.2984, 0.2873, 0.01926, 0.1278, 0.01926, 0.1395, 0.01552, 0.1395, 0.01552, 0.1278, 0.1704, 0.2798, 0.1704, 0.2915, 0.1663, 0.2916, 0.1663, 0.2798, 0.3719, 0.03098, 0.3719, 0.04635, 0.3682, 0.04635, 0.3682, 0.0237, 0.3682, 0.0237, 0.3682, 0.04635, 0.3578, 0.04635, 0.3578, 0.0237, 0.3349, 0.3016, 0.3349, 0.2899, 0.3365, 0.2899, 0.3365, 0.3016, 0.3822, 0.1161, 0.3822, 0.09342, 0.3926, 0.09342, 0.3926, 0.1161, 0.000237, 0.1627, 0.0002371, 0.14, 0.001278, 0.14, 0.001278, 0.1627, 0.2934, 0.3245, 0.2934, 0.3229, 0.2945, 0.3229, 0.2945, 0.3245, 0.4196, 0.09342, 0.4196, 0.1161, 0.4071, 0.1161, 0.4071, 0.09342, 0.4071, 0.09342, 0.4071, 0.1161, 0.3967, 0.1161, 0.3967, 0.09342, 0.5044, 0.05855, 0.4919, 0.05855, 0.4919, 0.04683, 0.5044, 0.04683, 0.4196, 0.1278, 0.4196, 0.1395, 0.4071, 0.1395, 0.4071, 0.1278, 0.1683, 0.316, 0.1683, 0.3043, 0.1699, 0.3043, 0.1699, 0.316, 0.218, 0.1866, 0.2304, 0.1866, 0.2304, 0.1882, 0.218, 0.1882, 0.2304, 0.1866, 0.2408, 0.1866, 0.2408, 0.1882, 0.2304, 0.1882, 0.5491, 0.09294, 0.5241, 0.09294, 0.5241, 0.07757, 0.5491, 0.07757, 0.4919, 0.07757, 0.4919, 0.09294, 0.4815, 0.09294, 0.4815, 0.07757, 0.5511, 0.09294, 0.5491, 0.09294, 0.5491, 0.07757, 0.5511, 0.07757, 0.1733, 0.1866, 0.1983, 0.1866, 0.1983, 0.1882, 0.1733, 0.1882, 0.1712, 0.1866, 0.1733, 0.1866, 0.1733, 0.1882, 0.1712, 0.1882, 0.4156, 0.06375, 0.4804, 0.07757, 0.4804, 0.09294, 0.4156, 0.07222, 0.244, 0.253, 0.2232, 0.2536, 0.2419, 0.1882, 0.244, 0.1882, 0.2419, 0.1866, 0.244, 0.1866, 0.244, 0.1882, 0.2419, 0.1882, 0.2514, 0.2447, 0.2514, 0.2235, 0.2555, 0.2239, 0.4156, 0.05106, 0.4804, 0.05855, 0.4804, 0.07027, 0.4156, 0.05529, 0.4156, 0.05529, 0.4804, 0.07027, 0.4804, 0.07757, 0.4156, 0.06375, 0.4643, 0.1278, 0.4643, 0.1395, 0.4393, 0.1395, 0.4393, 0.1278, 0.4664, 0.1278, 0.4664, 0.1395, 0.4643, 0.1395, 0.4643, 0.1278, 0.4919, 0.07027, 0.4919, 0.07757, 0.4815, 0.07757, 0.4815, 0.07027, 0.5491, 0.05855, 0.5241, 0.05855, 0.5241, 0.04683, 0.5491, 0.04683, 0.5511, 0.05855, 0.5491, 0.05855, 0.5491, 0.04683, 0.5511, 0.04683, 0.5044, 0.09294, 0.4919, 0.09294, 0.4919, 0.07757, 0.5044, 0.07757, 0.5044, 0.07757, 0.4919, 0.07757, 0.4919, 0.07027, 0.5044, 0.07027, 0.003495, 0.05855, 0.003495, 0.07027, 0.0002371, 0.07027, 0.0002371, 0.05855, 0.003495, 0.07027, 0.003495, 0.07547, 0.0002371, 0.07757, 0.0002371, 0.07027, 0.02202, 0.05106, 0.02202, 0.05529, 0.01792, 0.07031, 0.01792, 0.05855, 0.02202, 0.05529, 0.02202, 0.06376, 0.01792, 0.07127, 0.01792, 0.07031, 0.4114, 0.07222, 0.4073, 0.07222, 0.4073, 0.06375, 0.4114, 0.06375, 0.4114, 0.06375, 0.4073, 0.06375, 0.4073, 0.05529, 0.4114, 0.05529, 0.2767, 0.07222, 0.206, 0.07222, 0.206, 0.06376, 0.2767, 0.06375, 0.2767, 0.06375, 0.206, 0.06376, 0.206, 0.05529, 0.2767, 0.05529, 0.3887, 0.07222, 0.3523, 0.07222, 0.3523, 0.06375, 0.3887, 0.07027, 0.3887, 0.07027, 0.3523, 0.06375, 0.3523, 0.05529, 0.3887, 0.04683, 0.4815, 0.09294, 0.4804, 0.09294, 0.4804, 0.07757, 0.4815, 0.07757, 0.4815, 0.07757, 0.4804, 0.07757, 0.4804, 0.07027, 0.4815, 0.07027, 0.4073, 0.07222, 0.4, 0.07222, 0.4, 0.06375, 0.4073, 0.06375, 0.4073, 0.06375, 0.4, 0.06375, 0.4, 0.05529, 0.4073, 0.05529, 0.3408, 0.07222, 0.3367, 0.07222, 0.3367, 0.06375, 0.3408, 0.06375, 0.3408, 0.06375, 0.3367, 0.06375, 0.3367, 0.05529, 0.3408, 0.05529, 0.3449, 0.07222, 0.3408, 0.07222, 0.3408, 0.06375, 0.3449, 0.06375, 0.3449, 0.06375, 0.3408, 0.06375, 0.3408, 0.05529, 0.3449, 0.05529, 0.3523, 0.07222, 0.3449, 0.07222, 0.3449, 0.06375, 0.3523, 0.06375, 0.3523, 0.06375, 0.3449, 0.06375, 0.3449, 0.05529, 0.3523, 0.05529, 0.1809, 0.07222, 0.1466, 0.07222, 0.1466, 0.06376, 0.1809, 0.06376, 0.1809, 0.06376, 0.1466, 0.06376, 0.1466, 0.05529, 0.1809, 0.05529, 0.4156, 0.07222, 0.4114, 0.07222, 0.4114, 0.06375, 0.4156, 0.06375, 0.4156, 0.06375, 0.4114, 0.06375, 0.4114, 0.05529, 0.4156, 0.05529, 0.3367, 0.07222, 0.2767, 0.07222, 0.2767, 0.06375, 0.3367, 0.06375, 0.3367, 0.06375, 0.2767, 0.06375, 0.2767, 0.05529, 0.3367, 0.05529, 0.1341, 0.05106, 0.1341, 0.04683, 0.1382, 0.04683, 0.1382, 0.05106, 0.1466, 0.04683, 0.1466, 0.05106, 0.1424, 0.05106, 0.1424, 0.04683, 0.5241, 0.07757, 0.5044, 0.07757, 0.5044, 0.07027, 0.5241, 0.07027, 0.5241, 0.09294, 0.5044, 0.09294, 0.5044, 0.07757, 0.5241, 0.07757, 0.1983, 0.1866, 0.218, 0.1866, 0.218, 0.1882, 0.1983, 0.1882, 0.4393, 0.1278, 0.4393, 0.1395, 0.4196, 0.1395, 0.4196, 0.1278, 0.5241, 0.05855, 0.5044, 0.05855, 0.5044, 0.04683, 0.5241, 0.04683, 0.4393, 0.09342, 0.4393, 0.1161, 0.4196, 0.1161, 0.4196, 0.09342, 0.5241, 0.07027, 0.5044, 0.07027, 0.5044, 0.05855, 0.5241, 0.05855, 0.02202, 0.04683, 0.02202, 0.05106, 0.01792, 0.05855, 0.01792, 0.04683, 0.003495, 0.04683, 0.003495, 0.05855, 0.0002371, 0.05855, 0.000237, 0.04683, 0.4643, 0.09342, 0.4643, 0.1161, 0.4393, 0.1161, 0.4393, 0.09342, 0.4156, 0.04683, 0.4804, 0.04683, 0.4804, 0.05855, 0.4156, 0.05106, 0.4664, 0.09342, 0.4664, 0.1161, 0.4643, 0.1161, 0.4643, 0.09342, 0.4114, 0.05529, 0.4073, 0.05529, 0.4073, 0.05106, 0.4114, 0.05106, 0.2767, 0.05529, 0.206, 0.05529, 0.206, 0.05106, 0.2767, 0.05106, 0.3887, 0.04683, 0.3523, 0.05529, 0.3523, 0.05106, 0.4815, 0.07027, 0.4804, 0.07027, 0.4804, 0.05855, 0.4815, 0.05855, 0.4073, 0.05529, 0.4, 0.05529, 0.4, 0.05106, 0.4073, 0.05106, 0.3408, 0.05529, 0.3367, 0.05529, 0.3367, 0.05106, 0.3408, 0.05106, 0.3449, 0.05529, 0.3408, 0.05529, 0.3408, 0.05106, 0.3449, 0.05106, 0.3523, 0.05529, 0.3449, 0.05529, 0.3449, 0.05106, 0.3523, 0.05106, 0.1809, 0.05529, 0.1466, 0.05529, 0.1466, 0.05106, 0.1809, 0.05106, 0.4156, 0.05529, 0.4114, 0.05529, 0.4114, 0.05106, 0.4156, 0.05106, 0.3367, 0.05529, 0.2767, 0.05529, 0.2767, 0.05106, 0.3367, 0.05106, 0.1466, 0.05106, 0.1466, 0.05529, 0.1424, 0.05529, 0.1424, 0.05106, 0.4393, 0.1161, 0.4393, 0.1278, 0.4196, 0.1278, 0.4196, 0.1161, 0.2594, 0.2686, 0.2594, 0.2791, 0.2578, 0.2791, 0.2578, 0.2686, 0.2594, 0.2915, 0.2594, 0.3033, 0.2578, 0.3033, 0.2578, 0.2915, 0.3349, 0.2899, 0.3349, 0.2782, 0.3365, 0.2782, 0.3365, 0.2899, 0.1663, 0.3038, 0.1663, 0.2921, 0.1704, 0.2921, 0.1704, 0.3038, 0.01926, 0.1155, 0.01926, 0.1278, 0.01552, 0.1278, 0.01552, 0.1161, 0.3926, 0.1395, 0.3926, 0.1278, 0.3936, 0.1278, 0.3936, 0.1395, 0.3936, 0.1395, 0.3936, 0.1278, 0.3957, 0.1278, 0.3957, 0.1395, 0.02746, 0.1155, 0.02746, 0.1278, 0.02336, 0.1278, 0.02336, 0.1155, 0.005184, 0.1161, 0.005184, 0.1278, 0.0002371, 0.1278, 0.0002371, 0.1161, 0.03766, 0.1155, 0.03766, 0.1278, 0.02746, 0.1278, 0.02746, 0.1155, 0.02336, 0.1155, 0.02336, 0.1278, 0.01926, 0.1278, 0.01926, 0.1155, 0.09363, 0.1155, 0.1369, 0.1155, 0.1369, 0.1278, 0.09363, 0.1278, 0.1421, 0.1155, 0.1473, 0.1155, 0.1473, 0.1278, 0.1421, 0.1278, 0.3967, 0.1161, 0.3967, 0.1278, 0.3957, 0.1278, 0.3957, 0.1161, 0.03766, 0.1155, 0.08498, 0.1155, 0.08498, 0.1278, 0.03766, 0.1278, 0.3708, 0.1161, 0.3729, 0.1161, 0.3729, 0.1278, 0.3708, 0.1278, 0.2613, 0.1161, 0.2909, 0.1155, 0.2909, 0.1278, 0.2613, 0.1278, 0.3205, 0.3295, 0.3246, 0.3295, 0.3246, 0.3318, 0.3205, 0.3318, 0.2909, 0.1155, 0.295, 0.1155, 0.295, 0.1278, 0.2909, 0.1278, 0.1473, 0.1155, 0.2499, 0.1155, 0.2499, 0.1278, 0.1473, 0.1278, 0.1369, 0.1155, 0.1421, 0.1155, 0.1421, 0.1278, 0.1369, 0.1278, 0.5511, 0.07027, 0.5491, 0.07027, 0.5491, 0.05855, 0.5511, 0.05855, 0.1663, 0.316, 0.1663, 0.3043, 0.1679, 0.3043, 0.1679, 0.316, 0.4664, 0.1161, 0.4664, 0.1278, 0.4643, 0.1278, 0.4643, 0.1161, 0.2594, 0.2569, 0.2594, 0.2686, 0.2578, 0.2686, 0.2578, 0.2569, 0.2594, 0.3033, 0.2594, 0.3157, 0.2578, 0.3157, 0.2578, 0.3033, 0.2594, 0.2452, 0.2594, 0.2569, 0.2578, 0.2569, 0.2578, 0.2452, 0.2594, 0.2791, 0.2594, 0.2915, 0.2578, 0.2915, 0.2578, 0.2791, 0.5511, 0.07757, 0.5491, 0.07757, 0.5491, 0.07027, 0.5511, 0.07027, 0.5491, 0.07757, 0.5241, 0.07757, 0.5241, 0.07027, 0.5491, 0.07027, 0.000237, 0.1744, 0.000237, 0.1627, 0.001278, 0.1627, 0.001278, 0.1744, 0.06886, 0.1744, 0.06886, 0.1627, 0.1337, 0.1627, 0.1337, 0.1744, 0.02503, 0.14, 0.06886, 0.14, 0.06886, 0.1627, 0.02503, 0.1627, 0.1856, 0.14, 0.1898, 0.14, 0.1898, 0.1627, 0.1856, 0.1627, 0.1898, 0.14, 0.2023, 0.14, 0.2023, 0.1627, 0.1898, 0.1627, 0.2023, 0.14, 0.2671, 0.14, 0.2671, 0.1627, 0.2023, 0.1627, 0.01168, 0.14, 0.02094, 0.14, 0.02094, 0.1627, 0.01168, 0.1627, 0.02503, 0.14, 0.02503, 0.1627, 0.02094, 0.1627, 0.02094, 0.14, 0.1337, 0.14, 0.1856, 0.14, 0.1856, 0.1627, 0.1337, 0.1627, 0.06886, 0.1861, 0.06886, 0.1744, 0.1337, 0.1744, 0.1337, 0.1861, 0.000237, 0.1861, 0.000237, 0.1744, 0.001278, 0.1744, 0.001278, 0.1861, 0.02503, 0.1627, 0.06886, 0.1627, 0.06886, 0.1744, 0.02503, 0.1744, 0.1856, 0.1627, 0.1898, 0.1627, 0.1898, 0.1744, 0.1856, 0.1744, 0.1898, 0.1627, 0.2023, 0.1627, 0.2023, 0.1744, 0.1898, 0.1744, 0.2023, 0.1627, 0.2671, 0.1627, 0.2671, 0.1744, 0.2023, 0.1744, 0.01168, 0.1627, 0.02094, 0.1627, 0.02094, 0.1744, 0.01168, 0.1744, 0.02503, 0.1627, 0.02503, 0.1744, 0.02094, 0.1744, 0.02094, 0.1627, 0.1337, 0.1627, 0.1856, 0.1627, 0.1856, 0.1744, 0.1337, 0.1744, 0.001278, 0.14, 0.01168, 0.14, 0.01168, 0.1627, 0.001278, 0.1627, 0.3729, 0.1395, 0.3729, 0.1278, 0.3822, 0.1278, 0.3822, 0.1395, 0.3729, 0.1161, 0.3729, 0.09342, 0.3822, 0.09342, 0.3822, 0.1161, 0.3729, 0.1278, 0.3729, 0.1161, 0.3822, 0.1161, 0.3822, 0.1278, 0.2945, 0.3245, 0.2945, 0.3229, 0.3049, 0.3229, 0.3049, 0.3245, 0.3349, 0.312, 0.3349, 0.3016, 0.3365, 0.3016, 0.3365, 0.312, 0.3349, 0.3238, 0.3349, 0.312, 0.3365, 0.312, 0.3365, 0.3238, 0.3349, 0.3355, 0.3349, 0.3238, 0.3365, 0.3238, 0.3365, 0.3355, 0.4, 0.05529, 0.3991, 0.04683, 0.4, 0.05106, 0.4, 0.06375, 0.3991, 0.07027, 0.3991, 0.04683, 0.4, 0.05529, 0.0601, 0.3446, 0.0705, 0.3446, 0.0705, 0.3487, 0.0601, 0.3487, 0.4, 0.07222, 0.3991, 0.07222, 0.3991, 0.07027, 0.4, 0.06375, 0.3991, 0.07222, 0.3887, 0.07222, 0.3887, 0.07027, 0.3991, 0.07027, 0.1707, 0.2101, 0.1343, 0.2101, 0.1343, 0.1866, 0.1707, 0.1867, 0.03666, 0.3446, 0.0601, 0.3446, 0.0601, 0.3487, 0.03666, 0.3487, 0.4, 0.05106, 0.3991, 0.04683, 0.4, 0.04683, 0.3411, 0.1611, 0.3402, 0.1611, 0.3402, 0.14, 0.3411, 0.14, 0.3402, 0.1611, 0.3298, 0.1611, 0.3298, 0.14, 0.3402, 0.14, 0.000237, 0.3446, 0.03666, 0.3446, 0.03666, 0.3487, 0.000237, 0.3487, 0.1343, 0.2328, 0.1239, 0.2328, 0.1239, 0.2101, 0.1343, 0.2101, 0.1707, 0.2328, 0.1343, 0.2328, 0.1343, 0.2101, 0.1707, 0.2101, 0.123, 0.2328, 0.08547, 0.2327, 0.08548, 0.2101, 0.123, 0.2101, 0.1239, 0.2328, 0.123, 0.2328, 0.123, 0.2101, 0.1239, 0.2101, 0.03778, 0.2327, 0.000237, 0.2327, 0.0002448, 0.21, 0.03779, 0.21, 0.08547, 0.2327, 0.03778, 0.2327, 0.03779, 0.21, 0.08548, 0.2101, 0.0705, 0.3446, 0.09393, 0.3446, 0.09393, 0.3487, 0.0705, 0.3487, 0.2676, 0.2001, 0.2676, 0.14, 0.2929, 0.14, 0.2929, 0.2001, 0.2676, 0.2521, 0.2676, 0.2001, 0.2929, 0.2001, 0.2929, 0.2521, 0.2676, 0.3934, 0.2676, 0.3414, 0.2929, 0.3414, 0.2929, 0.3934, 0.08726, 0.1155, 0.09136, 0.1155, 0.09136, 0.1278, 0.08726, 0.1278, 0.08726, 0.09342, 0.09136, 0.09342, 0.09136, 0.1155, 0.08726, 0.1155, 0.3719, 0.0002381, 0.3719, 0.01561, 0.3682, 0.01196, 0.3682, 0.0002381, 0.3719, 0.01561, 0.3719, 0.03098, 0.3682, 0.0237, 0.3682, 0.01196, 0.3364, 0.01716, 0.3377, 0.02357, 0.3377, 0.03253, 0.3364, 0.02563, 0.3377, 0.02357, 0.3364, 0.01716, 0.3364, 0.0087, 0.3377, 0.01196, 0.3281, 0.02563, 0.3281, 0.01716, 0.3322, 0.01716, 0.3322, 0.02563, 0.3281, 0.01716, 0.3281, 0.0087, 0.3322, 0.0087, 0.3322, 0.01716, 0.3254, 0.02563, 0.3254, 0.01716, 0.3281, 0.01716, 0.3281, 0.02563, 0.3254, 0.01716, 0.3254, 0.0087, 0.3281, 0.0087, 0.3281, 0.01716, 0.3821, 0.04635, 0.3821, 0.03098, 0.3862, 0.03098, 0.3862, 0.04635, 0.3821, 0.03098, 0.3821, 0.01561, 0.3862, 0.01561, 0.3862, 0.03098, 0.3719, 0.04635, 0.3719, 0.03098, 0.3821, 0.03098, 0.3821, 0.04635, 0.3719, 0.03098, 0.3719, 0.01561, 0.3821, 0.01561, 0.3821, 0.03098, 0.4376, 0.0002388, 0.4376, 0.01561, 0.3903, 0.01561, 0.3903, 0.0002383, 0.4376, 0.01561, 0.4376, 0.03098, 0.3903, 0.03098, 0.3903, 0.01561, 0.4902, 0.0002394, 0.4902, 0.01561, 0.485, 0.01561, 0.485, 0.0002393, 0.4902, 0.01561, 0.4902, 0.03098, 0.485, 0.03098, 0.485, 0.01561, 0.6062, 0.0002405, 0.6062, 0.01561, 0.5036, 0.01561, 0.5036, 0.0002395, 0.6062, 0.01561, 0.6062, 0.03098, 0.5036, 0.03098, 0.5036, 0.01561, 0.4417, 0.0002389, 0.4417, 0.01561, 0.4376, 0.01561, 0.4376, 0.0002388, 0.4417, 0.01561, 0.4417, 0.03098, 0.4376, 0.03098, 0.4376, 0.01561, 0.485, 0.0002393, 0.485, 0.01561, 0.4417, 0.01561, 0.4417, 0.0002389, 0.485, 0.01561, 0.485, 0.03098, 0.4417, 0.03098, 0.4417, 0.01561, 0.7075, 0.0002415, 0.7075, 0.01561, 0.7034, 0.01561, 0.7034, 0.0002414, 0.7075, 0.01561, 0.7075, 0.03098, 0.7034, 0.03098, 0.7034, 0.01561, 0.7854, 0.0002422, 0.7854, 0.01561, 0.7075, 0.01561, 0.7075, 0.0002415, 0.7854, 0.01561, 0.7854, 0.03098, 0.7075, 0.03098, 0.7075, 0.01561, 0.3903, 0.0002383, 0.3903, 0.01561, 0.3862, 0.01561, 0.3862, 0.0002382, 0.3903, 0.01561, 0.3903, 0.03098, 0.3862, 0.03098, 0.3862, 0.01561, 0.2175, 0.0002373, 0.2175, 0.0087, 0.2134, 0.0087, 0.2134, 0.0002373, 0.2175, 0.0087, 0.2175, 0.01716, 0.2134, 0.01716, 0.2134, 0.0087, 0.9356, 0.0002434, 0.9356, 0.008706, 0.9175, 0.008706, 0.9175, 0.0002433, 0.9356, 0.008706, 0.9356, 0.01717, 0.9175, 0.01717, 0.9175, 0.008706, 0.9957, 0.0002438, 0.9957, 0.008706, 0.9356, 0.008706, 0.9356, 0.0002434, 0.9957, 0.008706, 0.9957, 0.01717, 0.9356, 0.01717, 0.9356, 0.008706, 0.9175, 0.0002433, 0.9175, 0.008706, 0.8698, 0.008705, 0.8698, 0.0002429, 0.9175, 0.008706, 0.9175, 0.01717, 0.8698, 0.01717, 0.8698, 0.008705, 0.1457, 0.0002371, 0.1457, 0.008699, 0.07505, 0.008699, 0.07505, 0.000237, 0.1457, 0.008699, 0.1457, 0.01716, 0.07505, 0.01716, 0.07505, 0.008699, 0.07505, 0.000237, 0.07505, 0.008699, 0.07096, 0.008699, 0.07096, 0.000237, 0.07505, 0.008699, 0.07505, 0.01716, 0.07096, 0.01716, 0.07096, 0.008699, 0.05631, 0.000237, 0.05631, 0.008699, 0.004344, 0.008699, 0.004344, 0.000237, 0.05631, 0.008699, 0.05631, 0.01716, 0.004344, 0.01716, 0.004344, 0.008699, 0.06044, 0.000237, 0.06044, 0.008699, 0.05631, 0.008699, 0.05631, 0.000237, 0.06044, 0.008699, 0.06044, 0.01716, 0.05631, 0.01716, 0.05631, 0.008699, 0.07096, 0.000237, 0.07096, 0.008699, 0.06044, 0.008699, 0.06044, 0.000237, 0.07096, 0.008699, 0.07096, 0.01716, 0.06044, 0.01716, 0.06044, 0.008699, 0.1498, 0.0002371, 0.1498, 0.008699, 0.1457, 0.008699, 0.1457, 0.0002371, 0.1498, 0.008699, 0.1498, 0.01716, 0.1457, 0.01716, 0.1457, 0.008699, 0.5036, 0.0002395, 0.5036, 0.01561, 0.4984, 0.01561, 0.4984, 0.0002394, 0.5036, 0.01561, 0.5036, 0.03098, 0.4984, 0.03098, 0.4984, 0.01561, 0.6541, 0.000241, 0.6541, 0.01561, 0.6103, 0.01561, 0.6103, 0.0002405, 0.6541, 0.01561, 0.6541, 0.03098, 0.6103, 0.03098, 0.6103, 0.01561, 0.6582, 0.0002409, 0.6582, 0.01561, 0.6541, 0.01561, 0.6541, 0.000241, 0.6582, 0.01561, 0.6582, 0.03098, 0.6541, 0.03098, 0.6541, 0.01561, 0.6103, 0.0002405, 0.6103, 0.01561, 0.6062, 0.01561, 0.6062, 0.0002405, 0.6103, 0.01561, 0.6103, 0.03098, 0.6062, 0.03098, 0.6062, 0.01561, 0.7034, 0.0002414, 0.7034, 0.01561, 0.6624, 0.01561, 0.6624, 0.000241, 0.7034, 0.01561, 0.7034, 0.03098, 0.6624, 0.03098, 0.6624, 0.01561, 0.4943, 0.0002394, 0.4943, 0.01561, 0.4902, 0.01561, 0.4902, 0.0002394, 0.4943, 0.01561, 0.4943, 0.03098, 0.4902, 0.03098, 0.4902, 0.01561, 0.3578, 0.0002379, 0.3578, 0.01196, 0.3529, 0.01196, 0.3529, 0.0002379, 0.3578, 0.01196, 0.3578, 0.0237, 0.3529, 0.02373, 0.3529, 0.01196, 0.7895, 0.0002422, 0.7895, 0.01561, 0.7854, 0.01561, 0.7854, 0.0002422, 0.7895, 0.01561, 0.7895, 0.03098, 0.7854, 0.03098, 0.7854, 0.01561, 0.8518, 0.0002428, 0.8518, 0.01561, 0.7895, 0.01561, 0.7895, 0.0002422, 0.8518, 0.01561, 0.8518, 0.03098, 0.7895, 0.03098, 0.7895, 0.01561, 0.8698, 0.0002429, 0.8698, 0.008705, 0.8518, 0.01561, 0.8518, 0.0002428, 0.8698, 0.008705, 0.8698, 0.01717, 0.8518, 0.03098, 0.8518, 0.01561, 0.9998, 0.0002438, 0.9998, 0.008706, 0.9957, 0.008706, 0.9957, 0.0002438, 0.9998, 0.008706, 0.9998, 0.01717, 0.9957, 0.01717, 0.9957, 0.008706, 0.3213, 0.0002378, 0.3213, 0.0087, 0.2175, 0.0087, 0.2175, 0.0002373, 0.3213, 0.0087, 0.3213, 0.01716, 0.2175, 0.01716, 0.2175, 0.0087, 0.3529, 0.0002379, 0.3529, 0.01196, 0.3513, 0.01196, 0.3513, 0.0002379, 0.3529, 0.01196, 0.3529, 0.02373, 0.3513, 0.02368, 0.3513, 0.01196, 0.4984, 0.0002394, 0.4984, 0.01561, 0.4943, 0.01561, 0.4943, 0.0002394, 0.4984, 0.01561, 0.4984, 0.03098, 0.4943, 0.03098, 0.4943, 0.01561, 0.1539, 0.0002371, 0.1539, 0.008699, 0.1498, 0.008699, 0.1498, 0.0002371, 0.1539, 0.008699, 0.1539, 0.01716, 0.1498, 0.01716, 0.1498, 0.008699, 0.004344, 0.000237, 0.004344, 0.008699, 0.000237, 0.008699, 0.000237, 0.000237, 0.004344, 0.008699, 0.004344, 0.01716, 0.000237, 0.01716, 0.000237, 0.008699, 0.6624, 0.000241, 0.6624, 0.01561, 0.6582, 0.01561, 0.6582, 0.0002409, 0.6624, 0.01561, 0.6624, 0.03098, 0.6582, 0.03098, 0.6582, 0.01561, 0.2555, 0.2823, 0.2555, 0.294, 0.2514, 0.294, 0.2514, 0.2823, 0.3045, 0.3184, 0.3149, 0.3184, 0.3149, 0.3225, 0.3045, 0.3225, 0.08498, 0.1278, 0.08498, 0.1155, 0.08726, 0.1155, 0.08726, 0.1278, 0.2615, 0.2979, 0.2615, 0.2861, 0.2656, 0.2861, 0.2656, 0.2979, 0.08498, 0.1155, 0.08498, 0.09342, 0.08726, 0.09342, 0.08726, 0.1155, 0.3292, 0.3318, 0.3251, 0.3318, 0.3251, 0.3295, 0.3292, 0.3295, 0.08498, 0.1395, 0.08498, 0.1278, 0.08726, 0.1278, 0.08726, 0.1395, 0.09363, 0.1155, 0.09363, 0.1278, 0.09136, 0.1278, 0.09136, 0.1155, 0.2499, 0.1155, 0.2509, 0.1161, 0.2509, 0.1278, 0.2499, 0.1278, 0.2499, 0.09342, 0.2509, 0.09342, 0.2509, 0.1161, 0.2499, 0.1155, 0.2509, 0.09342, 0.2613, 0.09342, 0.2613, 0.1161, 0.2509, 0.1161, 0.2499, 0.1278, 0.2509, 0.1278, 0.2509, 0.1395, 0.2499, 0.1395, 0.3344, 0.2823, 0.3334, 0.2823, 0.3334, 0.2782, 0.3344, 0.2782, 0.3334, 0.2823, 0.323, 0.2823, 0.323, 0.2782, 0.3334, 0.2782, 0.2934, 0.2828, 0.323, 0.2828, 0.323, 0.2869, 0.2934, 0.2869, 0.1699, 0.245, 0.1404, 0.245, 0.1404, 0.2332, 0.1699, 0.2332, 0.2975, 0.2966, 0.2975, 0.3083, 0.2934, 0.3083, 0.2934, 0.2966, 0.1404, 0.2794, 0.1299, 0.2794, 0.1299, 0.2567, 0.1404, 0.2567, 0.3026, 0.3083, 0.3026, 0.2966, 0.3066, 0.2966, 0.3066, 0.3083, 0.1699, 0.2794, 0.1404, 0.2794, 0.1404, 0.2567, 0.1699, 0.2573, 0.1699, 0.2573, 0.1404, 0.2567, 0.1404, 0.245, 0.1699, 0.245, 0.04406, 0.2794, 0.000237, 0.2794, 0.000237, 0.2573, 0.04406, 0.2573, 0.04406, 0.2573, 0.000237, 0.2573, 0.000237, 0.245, 0.04406, 0.245, 0.1289, 0.2794, 0.08507, 0.2794, 0.08507, 0.2573, 0.1289, 0.2573, 0.1289, 0.2573, 0.08507, 0.2573, 0.08507, 0.245, 0.1289, 0.245, 0.1299, 0.2794, 0.1289, 0.2794, 0.1289, 0.2573, 0.1299, 0.2567, 0.1299, 0.2567, 0.1289, 0.2573, 0.1289, 0.245, 0.1299, 0.245, 0.08507, 0.2794, 0.04406, 0.2794, 0.04406, 0.2573, 0.08507, 0.2573, 0.08507, 0.2573, 0.04406, 0.2573, 0.04406, 0.245, 0.08507, 0.245, 0.2656, 0.2983, 0.2656, 0.3101, 0.2615, 0.3101, 0.2615, 0.2983, 0.3045, 0.3138, 0.315, 0.3138, 0.315, 0.3179, 0.3045, 0.3179, 0.298, 0.3083, 0.298, 0.2966, 0.3021, 0.2966, 0.3021, 0.3083, 0.295, 0.1155, 0.3513, 0.1161, 0.3513, 0.1278, 0.295, 0.1278, 0.01403, 0.3441, 0.002313, 0.3441, 0.002314, 0.34, 0.01403, 0.34, 0.295, 0.09342, 0.3513, 0.09342, 0.3513, 0.1161, 0.295, 0.1155, 0.3513, 0.09342, 0.3708, 0.09342, 0.3708, 0.1161, 0.3513, 0.1161, 0.0002384, 0.34, 0.002314, 0.34, 0.002313, 0.3441, 0.000237, 0.3441, 0.07816, 0.3579, 0.02183, 0.3579, 0.02183, 0.3538, 0.07816, 0.3538, 0.02183, 0.3579, 0.002313, 0.3579, 0.002313, 0.3538, 0.02183, 0.3538, 0.1712, 0.2884, 0.1733, 0.2884, 0.1733, 0.3001, 0.1712, 0.3001, 0.295, 0.1278, 0.3513, 0.1278, 0.3513, 0.1395, 0.295, 0.1395, 0.04527, 0.3441, 0.02575, 0.3441, 0.02575, 0.34, 0.04527, 0.34, 0.1733, 0.254, 0.1928, 0.254, 0.1928, 0.2767, 0.1733, 0.2767, 0.05699, 0.3441, 0.04527, 0.3441, 0.04527, 0.34, 0.05699, 0.34, 0.02575, 0.3441, 0.01403, 0.3441, 0.01403, 0.34, 0.02575, 0.34, 0.06871, 0.3441, 0.05699, 0.3441, 0.05699, 0.34, 0.06871, 0.34, 0.1712, 0.254, 0.1733, 0.254, 0.1733, 0.2767, 0.1712, 0.2767, 0.1712, 0.2767, 0.1733, 0.2767, 0.1733, 0.2884, 0.1712, 0.2884, 0.1928, 0.254, 0.2491, 0.2541, 0.2491, 0.2767, 0.1928, 0.2767, 0.1928, 0.2767, 0.2491, 0.2767, 0.2491, 0.2885, 0.1928, 0.2884, 0.122, 0.3259, 0.04406, 0.3259, 0.04406, 0.3033, 0.122, 0.3033, 0.122, 0.3033, 0.04406, 0.3033, 0.04406, 0.2915, 0.122, 0.2915, 0.04406, 0.3259, 0.000237, 0.3259, 0.000237, 0.3033, 0.04406, 0.3033, 0.04406, 0.3033, 0.000237, 0.3033, 0.000237, 0.2915, 0.04406, 0.2915, 0.1658, 0.3259, 0.122, 0.3259, 0.122, 0.3033, 0.1658, 0.3033, 0.1658, 0.3033, 0.122, 0.3033, 0.122, 0.2915, 0.1658, 0.2915, 0.2676, 0.2593, 0.2929, 0.2593, 0.2929, 0.2667, 0.2676, 0.2667, 0.2929, 0.2667, 0.2929, 0.3268, 0.2676, 0.3268, 0.2676, 0.2667, 0.2929, 0.3268, 0.2929, 0.3373, 0.2676, 0.3373, 0.2676, 0.3268, 0.2676, 0.3373, 0.2929, 0.3373, 0.2929, 0.3414, 0.2676, 0.3414, 0.2518, 0.3193, 0.2268, 0.3193, 0.2268, 0.3178, 0.2518, 0.3178, 0.2268, 0.3198, 0.2518, 0.3198, 0.2518, 0.3214, 0.2268, 0.3214, 0.2563, 0.3006, 0.2563, 0.3124, 0.2548, 0.3124, 0.2548, 0.3006, 0.3513, 0.01196, 0.3513, 0.02368, 0.3481, 0.02362, 0.3481, 0.01196, 0.2615, 0.245, 0.2615, 0.2333, 0.2656, 0.2333, 0.2656, 0.245, 0.3513, 0.0002379, 0.3513, 0.01196, 0.3481, 0.01196, 0.3481, 0.0002378, 0.2615, 0.2567, 0.2615, 0.245, 0.2656, 0.245, 0.2656, 0.2567, 0.0139, 0.07027, 0.0139, 0.07507, 0.003495, 0.07547, 0.003495, 0.07027, 0.2656, 0.26, 0.2615, 0.26, 0.2615, 0.2567, 0.2656, 0.2567, 0.2444, 0.2076, 0.2485, 0.2076, 0.2485, 0.218, 0.2444, 0.218, 0.3513, 0.02368, 0.3513, 0.04635, 0.3481, 0.03253, 0.3481, 0.02362, 0.3481, 0.02362, 0.3481, 0.03253, 0.3377, 0.03253, 0.3377, 0.02357, 0.0139, 0.07507, 0.0139, 0.07913, 0.003495, 0.07913, 0.003495, 0.07547, 0.2615, 0.2113, 0.2615, 0.1996, 0.2656, 0.1996, 0.2656, 0.2113, 0.2615, 0.2229, 0.2615, 0.2113, 0.2656, 0.2113, 0.2656, 0.2229, 0.2615, 0.2333, 0.2615, 0.2229, 0.2656, 0.2229, 0.2656, 0.2333, 0.01792, 0.04683, 0.01792, 0.05855, 0.0139, 0.05855, 0.0139, 0.04683, 0.0139, 0.05855, 0.01792, 0.05855, 0.01792, 0.07031, 0.0139, 0.07027, 0.01792, 0.07031, 0.01792, 0.07127, 0.0139, 0.07507, 0.0139, 0.07027, 0.01792, 0.07127, 0.01792, 0.07222, 0.0139, 0.07913, 0.0139, 0.07507, 0.02202, 0.06376, 0.02202, 0.07222, 0.01792, 0.07222, 0.01792, 0.07127, 0.2444, 0.2076, 0.2444, 0.1996, 0.2485, 0.1996, 0.2485, 0.2076, 0.2514, 0.2557, 0.2565, 0.2452, 0.2565, 0.2583, 0.2514, 0.2687, 0.3377, 0.01196, 0.3364, 0.0087, 0.3364, 0.0002379, 0.3377, 0.0002379, 0.2485, 0.1996, 0.2509, 0.201, 0.2485, 0.2076, 0.3322, 0.01716, 0.3364, 0.01716, 0.3364, 0.02563, 0.3322, 0.02563, 0.3322, 0.0087, 0.3364, 0.0087, 0.3364, 0.01716, 0.3322, 0.01716, 0.3254, 0.0087, 0.3254, 0.01716, 0.3213, 0.01716, 0.3213, 0.0087, 0.3254, 0.0002378, 0.3254, 0.0087, 0.3213, 0.0087, 0.3213, 0.0002378, 0.1341, 0.05529, 0.03032, 0.05529, 0.03032, 0.05106, 0.1341, 0.05106, 0.1341, 0.06376, 0.03032, 0.06376, 0.03032, 0.05529, 0.1341, 0.05529, 0.1341, 0.07222, 0.03032, 0.07222, 0.03032, 0.06376, 0.1341, 0.06376, 0.05333, 0.3264, 0.1571, 0.3264, 0.1571, 0.3305, 0.05333, 0.3305, 0.1341, 0.05106, 0.03032, 0.05106, 0.03032, 0.04683, 0.1341, 0.04683, 0.3254, 0.01716, 0.3254, 0.02563, 0.3213, 0.02563, 0.3213, 0.01716, 0.1612, 0.3351, 0.1571, 0.3351, 0.1571, 0.331, 0.1612, 0.331, 0.2486, 0.2504, 0.2486, 0.2531, 0.2444, 0.2531, 0.2444, 0.2504, 0.3249, 0.1924, 0.3291, 0.1924, 0.3291, 0.1951, 0.3249, 0.1951, 0.02202, 0.05106, 0.02202, 0.04683, 0.02615, 0.04683, 0.02615, 0.05106, 0.02202, 0.05106, 0.02615, 0.05106, 0.02616, 0.05529, 0.02202, 0.05529, 0.02202, 0.05529, 0.02616, 0.05529, 0.02616, 0.06376, 0.02202, 0.06376, 0.02202, 0.06376, 0.02616, 0.06376, 0.02616, 0.07222, 0.02202, 0.07222, 0.03032, 0.04683, 0.03032, 0.05106, 0.02615, 0.05106, 0.02615, 0.04683, 0.03032, 0.05529, 0.02616, 0.05529, 0.02615, 0.05106, 0.03032, 0.05106, 0.03032, 0.06376, 0.02616, 0.06376, 0.02616, 0.05529, 0.03032, 0.05529, 0.03032, 0.07222, 0.02616, 0.07222, 0.02616, 0.06376, 0.03032, 0.06376, 0.3174, 0.2961, 0.3174, 0.2919, 0.3216, 0.2919, 0.3216, 0.2961, 0.1424, 0.05106, 0.1382, 0.05106, 0.1382, 0.04683, 0.1424, 0.04683, 0.1424, 0.07222, 0.1382, 0.07222, 0.1382, 0.06376, 0.1424, 0.06376, 0.1424, 0.06376, 0.1382, 0.06376, 0.1382, 0.05529, 0.1424, 0.05529, 0.1424, 0.05529, 0.1382, 0.05529, 0.1382, 0.05106, 0.1424, 0.05106, 0.1466, 0.05529, 0.1466, 0.06376, 0.1424, 0.06376, 0.1424, 0.05529, 0.2615, 0.3147, 0.2615, 0.3105, 0.2657, 0.3105, 0.2657, 0.3147, 0.3157, 0.3129, 0.3157, 0.3088, 0.3198, 0.3088, 0.3198, 0.3129, 0.1341, 0.06376, 0.1341, 0.05529, 0.1382, 0.05529, 0.1382, 0.06376, 0.1341, 0.05529, 0.1341, 0.05106, 0.1382, 0.05106, 0.1382, 0.05529, 0.1466, 0.06376, 0.1466, 0.07222, 0.1424, 0.07222, 0.1424, 0.06376, 0.2134, 0.0087, 0.2134, 0.01716, 0.179, 0.01716, 0.179, 0.0087, 0.2134, 0.0002373, 0.2134, 0.0087, 0.179, 0.0087, 0.179, 0.0002371, 0.0519, 0.3395, 0.0185, 0.3315, 0.01946, 0.3275, 0.05286, 0.3355, 0.2134, 0.01716, 0.2134, 0.02562, 0.179, 0.02562, 0.179, 0.01716, 0.1656, 0.01716, 0.1656, 0.0087, 0.1661, 0.0087, 0.1661, 0.01716, 0.1656, 0.02562, 0.1656, 0.01716, 0.1661, 0.01716, 0.1661, 0.02562, 0.1656, 0.0087, 0.1656, 0.0002371, 0.1661, 0.0002371, 0.1661, 0.0087, 0.179, 0.01716, 0.179, 0.02562, 0.1743, 0.02562, 0.1743, 0.01716, 0.179, 0.0002371, 0.179, 0.0087, 0.1743, 0.0087, 0.1743, 0.0002371, 0.179, 0.0087, 0.179, 0.01716, 0.1743, 0.01716, 0.1743, 0.0087, 0.1702, 0.0002371, 0.1743, 0.0002371, 0.1743, 0.0087, 0.1702, 0.0087, 0.1702, 0.0087, 0.1743, 0.0087, 0.1743, 0.01716, 0.1702, 0.01716, 0.1702, 0.01716, 0.1743, 0.01716, 0.1743, 0.02562, 0.1702, 0.02562, 0.1809, 0.07222, 0.1809, 0.06376, 0.1892, 0.06376, 0.1892, 0.07222, 0.1809, 0.06376, 0.1809, 0.05529, 0.1892, 0.05529, 0.1892, 0.06376, 0.1809, 0.05529, 0.1809, 0.05106, 0.1892, 0.05106, 0.1892, 0.05529, 0.1809, 0.05106, 0.1809, 0.04683, 0.1892, 0.04683, 0.1892, 0.05106, 0.1943, 0.04683, 0.1943, 0.05106, 0.1892, 0.05106, 0.1892, 0.04683, 0.1943, 0.05106, 0.1943, 0.05529, 0.1892, 0.05529, 0.1892, 0.05106, 0.1943, 0.05529, 0.1943, 0.06376, 0.1892, 0.06376, 0.1892, 0.05529, 0.1943, 0.06376, 0.1943, 0.07222, 0.1892, 0.07222, 0.1892, 0.06376, 0.1661, 0.01716, 0.1702, 0.01716, 0.1702, 0.02562, 0.1661, 0.02562, 0.1661, 0.0087, 0.1702, 0.0087, 0.1702, 0.01716, 0.1661, 0.01716, 0.1661, 0.0002371, 0.1702, 0.0002371, 0.1702, 0.0087, 0.1661, 0.0087, 0.1904, 0.3343, 0.1859, 0.3354, 0.1849, 0.3313, 0.1895, 0.3303, 0.1895, 0.3303, 0.1849, 0.3313, 0.184, 0.3273, 0.1875, 0.3222, 0.01946, 0.3275, 0.0185, 0.3315, 0.01397, 0.3304, 0.01493, 0.3264, 0.0185, 0.3315, 0.01657, 0.3395, 0.013, 0.3345, 0.01397, 0.3304, 0.01162, 0.3383, 0.01257, 0.3343, 0.013, 0.3345, 0.01657, 0.3395, 0.1835, 0.3274, 0.1826, 0.3234, 0.1875, 0.3222, 0.184, 0.3273, 0.1721, 0.3302, 0.1712, 0.3262, 0.1724, 0.3259, 0.1734, 0.3299, 0.1734, 0.3299, 0.1724, 0.3259, 0.1826, 0.3234, 0.1835, 0.3274, 0.000237, 0.3356, 0.001194, 0.3316, 0.002454, 0.3319, 0.001496, 0.3359, 0.001496, 0.3359, 0.002454, 0.3319, 0.01257, 0.3343, 0.01162, 0.3383, 0.206, 0.06376, 0.206, 0.07222, 0.2047, 0.07222, 0.2047, 0.06376, 0.2047, 0.06376, 0.2047, 0.07222, 0.1943, 0.07222, 0.1943, 0.06376, 0.206, 0.05529, 0.206, 0.06376, 0.2047, 0.06376, 0.2047, 0.05529, 0.2047, 0.05529, 0.2047, 0.06376, 0.1943, 0.06376, 0.1943, 0.05529, 0.206, 0.05106, 0.206, 0.05529, 0.2047, 0.05529, 0.2047, 0.05106, 0.2047, 0.05106, 0.2047, 0.05529, 0.1943, 0.05529, 0.1943, 0.05106, 0.206, 0.04683, 0.206, 0.05106, 0.2047, 0.05106, 0.2047, 0.04683, 0.2047, 0.04683, 0.2047, 0.05106, 0.1943, 0.05106, 0.1943, 0.04683, 0.1539, 0.008699, 0.1539, 0.0002371, 0.1552, 0.0002371, 0.1552, 0.008699, 0.1552, 0.008699, 0.1552, 0.0002371, 0.1656, 0.0002371, 0.1656, 0.0087, 0.1539, 0.02562, 0.1539, 0.01716, 0.1552, 0.01716, 0.1552, 0.02562, 0.1552, 0.02562, 0.1552, 0.01716, 0.1656, 0.01716, 0.1656, 0.02562, 0.1539, 0.01716, 0.1539, 0.008699, 0.1552, 0.008699, 0.1552, 0.01716, 0.1552, 0.01716, 0.1552, 0.008699, 0.1656, 0.0087, 0.1656, 0.01716])
me_cube_001.use_remesh_preserve_volume = False
me_cube_001.use_remesh_preserve_attributes = False
me_cube_001.use_mirror_vertex_groups = False
me_cube_001.update()

# ---- objects
ob_cube = bpy.data.objects.new('Cube', me_cube_001)

# ---- transforms, parenting, visibility, modifiers, constraints
ob_cube.location = (0.0, 0.0, 0.0)
ob_cube.lineart.crease_threshold = 0.0

# ---- collection membership
col_collection_1.objects.link(ob_cube)

# ---- scene / render settings (as saved in the file)
scene.frame_start = 1; scene.frame_end = 250; scene.frame_set(1)
scene.render.engine = 'BLENDER_EEVEE_NEXT'
scene.render.resolution_percentage = 50
scene.render.dither_intensity = 0.0
scene.cycles.use_denoising = False
scene.cycles.samples = 128
scene.cycles.sampling_pattern = 'TABULATED_SOBOL'
scene.cycles.use_adaptive_sampling = False
scene.cycles.use_light_tree = False
scene.cycles.blur_glossy = 0.0
scene.cycles.sample_clamp_indirect = 0.0
scene.view_settings.view_transform = 'Standard'
bpy.context.view_layer.update()

# ---- added for rendering (the .blend has no active camera and no usable light): camera, sun
cam_auto = bpy.data.cameras.new('AutoCamera')
cam_auto.lens = 50.0
cam_auto.sensor_width = 36.0
cam_auto.clip_end = 1000.0
ob_auto_camera = bpy.data.objects.new('AutoCamera', cam_auto)
scene.collection.objects.link(ob_auto_camera)
ob_auto_camera.location = (47.5317, -30.6738, 28.0306)
ob_auto_camera.rotation_euler = (1.09748, -7.21219e-08, 0.694738)
scene.camera = ob_auto_camera
light_auto_sun = bpy.data.lights.new('AutoSun', 'SUN')
light_auto_sun.energy = 3.0
light_auto_sun.angle = 0.0523599
ob_auto_sun = bpy.data.objects.new('AutoSun', light_auto_sun)
scene.collection.objects.link(ob_auto_sun)
ob_auto_sun.rotation_euler = (0.872665, 0.174533, 0.523599)
bpy.context.view_layer.update()
